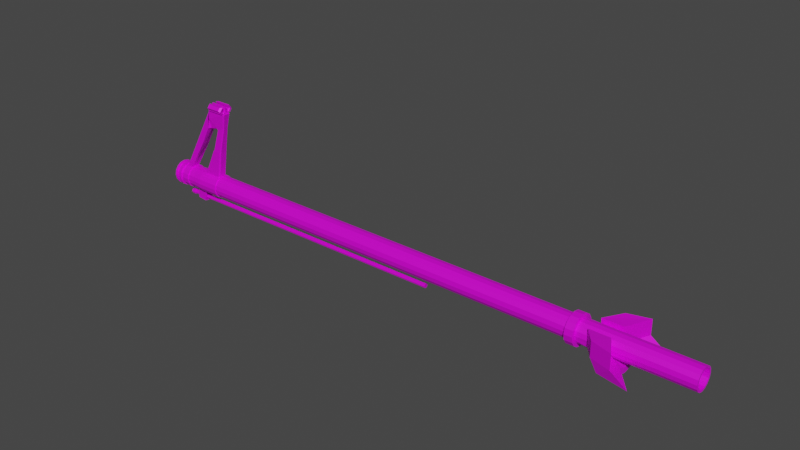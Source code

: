 # Source: TheBarrel.blend  (saved by Blender 2.91.10; exported with 4.5.12 LTS)
import bpy
from mathutils import Matrix  # noqa: F401  (used for matrix-valued properties, if any)

bpy.ops.wm.read_factory_settings(use_empty=True)
scene = bpy.context.scene
scene.name = 'Scene'

# ---- collections
col_collection = bpy.data.collections.new('Collection'); scene.collection.children.link(col_collection)

# ---- images (referenced by path relative to the original .blend; pixels are not part of the script)
import os
ASSET_DIR = os.environ.get("B2B_ASSET_DIR", "")  # directory of the original .blend (textures are referenced by path, not embedded)
HERE = os.path.dirname(os.path.abspath(__file__))  # packed textures are extracted next to this script under _unpacked/

def load_image(name, relpath, width, height, colorspace="sRGB"):
    """Load a texture the original file referenced (path relative to the .blend, or extracted next to this script)."""
    p = next((c for c in (os.path.join(HERE, relpath), os.path.join(ASSET_DIR, relpath)) if relpath and os.path.exists(c)), "")
    if p:
        img = bpy.data.images.load(p, check_existing=True)
        img.name = name
    else:  # same state as the original file: an image datablock whose file is absent (Cycles renders it pink)
        img = bpy.data.images.new(name, width, height)
        img.source = "FILE"
        img.filepath = "//" + (relpath or name)
    img.colorspace_settings.name = colorspace
    return img
img_thebarrel = load_image('TheBarrel', 'TheBarrel.png', 1024, 1024, 'sRGB')
img_thebarrel_metallic = load_image('TheBarrel(Metallic)', 'TheBarrel(Metallic).png', 1024, 1024, 'sRGB')

# ---- materials (node trees are filled in below, after node groups)
mat_thebarrel = bpy.data.materials.new('TheBarrel')
mat_thebarrel.use_transparent_shadow = False

# ---- material node trees
mat_thebarrel.use_nodes = True; mat_thebarrel.node_tree.nodes.clear()
_N = mat_thebarrel.node_tree.nodes; _L = mat_thebarrel.node_tree.links
n0 = _N.new('ShaderNodeBsdfPrincipled'); n0.name = 'Principled BSDF'; n0.location = (10, 300)
n0.distribution = 'GGX'
n0.subsurface_method = 'RANDOM_WALK_SKIN'
n0.inputs[3].default_value = 1.45
n0.inputs[27].default_value = (0.0, 0.0, 0.0, 1.0)
n0.inputs[28].default_value = 1.0
n1 = _N.new('ShaderNodeOutputMaterial'); n1.name = 'Material Output'; n1.location = (300, 300)
n2 = _N.new('ShaderNodeTexImage'); n2.name = 'Image Texture'; n2.location = (-441, 102)
n2.image = img_thebarrel
n3 = _N.new('ShaderNodeTexImage'); n3.name = 'Image Texture.001'; n3.location = (-315, -191)
n3.image = img_thebarrel_metallic
_L.new(n0.outputs[0], n1.inputs[0])
_L.new(n2.outputs[0], n0.inputs[0])
_L.new(n3.outputs[0], n0.inputs[1])
n1.is_active_output = True

# ---- world
world_world = bpy.data.worlds.new('World'); scene.world = world_world
world_world.use_nodes = True; world_world.node_tree.nodes.clear()
_N = world_world.node_tree.nodes; _L = world_world.node_tree.links
n0 = _N.new('ShaderNodeOutputWorld'); n0.name = 'World Output'; n0.location = (300, 300)
n1 = _N.new('ShaderNodeBackground'); n1.name = 'Background'; n1.location = (10, 300)
n1.inputs[0].default_value = (0.05088, 0.05088, 0.05088, 1.0)
_L.new(n1.outputs[0], n0.inputs[0])
n0.is_active_output = True
world_world.color = (0.05088, 0.05088, 0.05088)
world_world.use_sun_shadow = False
world_world.sun_shadow_jitter_overblur = 0.0

# ---- meshes
me_cylinder_002 = bpy.data.meshes.new('Cylinder.002')
me_cylinder_002.from_pydata([(-3.756e-06, 1.0, -50.75), (0.0, 1.0, 1.0), (0.3827, 0.9239, -50.75), (0.3827, 0.9239, 1.0), (0.7071, 0.7071, -50.75), (0.7071, 0.7071, 1.0), (0.9239, 0.3827, -50.75), (0.9239, 0.3827, 1.0), (1.0, -4.371e-08, -50.75), (1.0, -4.371e-08, 1.0), (0.9239, -0.3827, -50.75), (0.9239, -0.3827, 1.0), (0.7071, -0.7071, -50.75), (0.7071, -0.7071, 1.0), (0.3827, -0.9239, -50.75), (0.3827, -0.9239, 1.0), (-3.843e-06, -1.0, -50.75), (-8.742e-08, -1.0, 1.0), (-0.3827, -0.9239, -50.75), (-0.3827, -0.9239, 1.0), (-0.7071, -0.7071, -50.75), (-0.7071, -0.7071, 1.0), (-0.9239, -0.3827, -50.75), (-0.9239, -0.3827, 1.0), (-1.0, 1.192e-08, -50.75), (-1.0, 1.192e-08, 1.0), (-0.9239, 0.3827, -50.75), (-0.9239, 0.3827, 1.0), (-0.7071, 0.7071, -50.75), (-0.7071, 0.7071, 1.0), (-0.3827, 0.9239, -50.75), (-0.3827, 0.9239, 1.0), (-4.706e-06, 1.0, -51.13), (0.3827, 0.9239, -51.13), (0.7071, 0.7071, -51.13), (0.9239, 0.3827, -51.13), (1.0, -4.371e-08, -51.13), (0.9239, -0.3827, -51.13), (0.7071, -0.7071, -51.13), (0.3827, -0.9239, -51.13), (-4.794e-06, -1.0, -51.13), (-0.3827, -0.9239, -51.13), (-0.7071, -0.7071, -51.13), (-0.9239, -0.3827, -51.13), (-1.0, 1.192e-08, -51.13), (-0.9239, 0.3827, -51.13), (-0.7071, 0.7071, -51.13), (-0.3827, 0.9239, -51.13), (-4.721e-06, 0.7822, -51.13), (0.2993, 0.7227, -51.13), (0.5531, 0.5531, -51.13), (0.7227, 0.2993, -51.13), (0.7822, -5.364e-08, -51.13), (0.7227, -0.2993, -51.13), (0.5531, -0.5531, -51.13), (0.2993, -0.7227, -51.13), (-4.779e-06, -0.7822, -51.13), (-0.2993, -0.7227, -51.13), (-0.5531, -0.5531, -51.13), (-0.7227, -0.2993, -51.13), (-0.7822, -2.966e-09, -51.13), (-0.7227, 0.2993, -51.13), (-0.5531, 0.5531, -51.13), (-0.2993, 0.7227, -51.13), (8.241e-06, 0.7822, -40.75), (0.2993, 0.7227, -40.75), (-0.2993, 0.7227, -40.75), (0.5531, 0.5531, -40.75), (0.7227, 0.2993, -40.75), (0.7822, -5.364e-08, -40.75), (0.7227, -0.2993, -40.75), (0.5531, -0.5531, -40.75), (0.2993, -0.7227, -40.75), (8.184e-06, -0.7822, -40.75), (-0.2993, -0.7227, -40.75), (-0.5531, -0.5531, -40.75), (-0.7227, -0.2993, -40.75), (-0.7822, -2.966e-09, -40.75), (-0.7227, 0.2993, -40.75), (-0.5531, 0.5531, -40.75), (-4.723e-06, 1.0, -51.51), (0.3827, 0.9239, -51.51), (0.7071, 0.7071, -51.51), (0.9239, 0.3827, -51.51), (1.0, -4.371e-08, -51.51), (0.9239, -0.3827, -51.51), (0.7071, -0.7071, -51.51), (0.3827, -0.9239, -51.51), (-4.81e-06, -1.0, -51.51), (-0.3827, -0.9239, -51.51), (-0.7071, -0.7071, -51.51), (-0.9239, -0.3827, -51.51), (-1.0, 1.192e-08, -51.51), (-0.9239, 0.3827, -51.51), (-0.7071, 0.7071, -51.51), (-0.3827, 0.9239, -51.51), (-4.738e-06, 0.7822, -51.51), (0.2993, 0.7227, -51.51), (-0.2993, 0.7227, -51.51), (0.5531, 0.5531, -51.51), (0.7227, 0.2993, -51.51), (0.7822, -5.364e-08, -51.51), (0.7227, -0.2993, -51.51), (0.5531, -0.5531, -51.51), (0.2993, -0.7227, -51.51), (-4.796e-06, -0.7822, -51.51), (-0.2993, -0.7227, -51.51), (-0.5531, -0.5531, -51.51), (-0.7227, -0.2993, -51.51), (-0.7822, -2.966e-09, -51.51), (-0.7227, 0.2993, -51.51), (-0.5531, 0.5531, -51.51), (-4.695e-06, 1.141, -51.13), (0.4365, 1.054, -51.13), (0.8065, 0.8065, -51.13), (1.054, 0.4365, -51.13), (1.141, -3.556e-08, -51.13), (1.054, -0.4365, -51.13), (0.8065, -0.8065, -51.13), (0.4365, -1.054, -51.13), (-4.8e-06, -1.141, -51.13), (-0.4365, -1.054, -51.13), (-0.8065, -0.8065, -51.13), (-1.054, -0.4365, -51.13), (-1.141, 2.144e-08, -51.13), (-1.054, 0.4365, -51.13), (-0.8065, 0.8065, -51.13), (-0.4365, 1.054, -51.13), (-0.4365, -1.054, -51.41), (-4.813e-06, -1.141, -51.41), (0.4365, -1.054, -51.41), (0.8065, -0.8065, -51.41), (1.054, -0.4365, -51.41), (1.054, 0.4365, -51.41), (1.141, -3.556e-08, -51.41), (-4.708e-06, 1.141, -51.41), (0.4365, 1.054, -51.41), (0.8065, 0.8065, -51.41), (-0.8065, -0.8065, -51.41), (-1.054, -0.4365, -51.41), (-1.141, 2.144e-08, -51.41), (-1.054, 0.4365, -51.41), (-0.8065, 0.8065, -51.41), (-0.4365, 1.054, -51.41), (-3.716e-06, 1.0, -50.2), (0.3827, 0.9239, -50.2), (0.7071, 0.7071, -50.2), (0.9239, 0.3827, -50.2), (1.0, -4.371e-08, -50.2), (0.9239, -0.3827, -50.2), (0.7071, -0.7071, -50.2), (0.3827, -0.9239, -50.2), (-3.804e-06, -1.0, -50.2), (-0.3827, -0.9239, -50.2), (-0.7071, -0.7071, -50.2), (-0.9239, -0.3827, -50.2), (-1.0, 1.192e-08, -50.2), (-0.9239, 0.3827, -50.2), (-0.7071, 0.7071, -50.2), (-0.3827, 0.9239, -50.2), (-3.667e-06, 1.0, -49.52), (0.3827, 0.9239, -49.52), (0.7071, 0.7071, -49.52), (1.086, 0.2494, -49.54), (1.135, -3.752e-08, -49.54), (1.086, -0.2494, -49.54), (0.7071, -0.7071, -49.52), (0.3827, -0.9239, -49.52), (-3.754e-06, -1.0, -49.52), (-0.3827, -0.9239, -49.52), (-0.7071, -0.7071, -49.52), (-0.9239, -0.3827, -49.52), (-1.0, 1.192e-08, -49.52), (-0.9239, 0.3827, -49.52), (-0.7071, 0.7071, -49.52), (-0.3827, 0.9239, -49.52), (-3.447e-06, 1.0, -46.5), (0.3827, 0.9239, -46.5), (0.7071, 0.7071, -46.5), (0.9239, 0.3827, -46.5), (1.0, -4.371e-08, -46.5), (0.9239, -0.3827, -46.5), (0.7071, -0.7071, -46.5), (0.3827, -0.9239, -46.5), (-3.535e-06, -1.0, -46.5), (-0.3827, -0.9239, -46.5), (-0.7071, -0.7071, -46.5), (-0.9239, -0.3827, -46.5), (-1.0, 1.192e-08, -46.5), (-0.9239, 0.3827, -46.5), (-0.7071, 0.7071, -46.5), (-0.3827, 0.9239, -46.5), (-3.751e-06, 1.083, -50.75), (0.4143, 1.0, -50.75), (0.4143, 1.0, -50.2), (0.7655, 0.7655, -50.75), (0.7655, 0.7655, -50.2), (1.0, 0.4143, -50.75), (1.0, 0.4143, -50.2), (1.083, -3.892e-08, -50.75), (1.083, -3.892e-08, -50.2), (1.0, -0.4143, -50.75), (1.0, -0.4143, -50.2), (0.7655, -0.7655, -50.75), (0.7655, -0.7655, -50.2), (0.4143, -1.0, -50.75), (0.4143, -1.0, -50.2), (-3.849e-06, -1.083, -50.75), (-3.808e-06, -1.083, -50.2), (-0.4143, -1.0, -50.75), (-0.4143, -1.0, -50.2), (-0.7655, -0.7655, -50.75), (-0.7655, -0.7655, -50.2), (-1.0, -0.4143, -50.75), (-1.0, -0.4143, -50.2), (-1.083, 1.672e-08, -50.75), (-1.083, 1.672e-08, -50.2), (-1.0, 0.4143, -50.75), (-1.0, 0.4143, -50.2), (-0.7655, 0.7655, -50.75), (-0.7655, 0.7655, -50.2), (-0.4143, 1.0, -50.75), (-0.4143, 1.0, -50.2), (-3.71e-06, 1.083, -50.2), (0.4143, 1.0, -46.5), (0.4143, 1.0, -48.61), (0.7655, 0.7655, -46.5), (0.7655, 0.7655, -48.61), (1.0, 0.4143, -46.5), (1.162, 0.281, -48.62), (1.083, -3.972e-08, -46.5), (1.218, -2.424e-08, -48.62), (1.0, -0.4143, -46.5), (1.162, -0.281, -48.62), (0.7655, -0.7655, -46.5), (0.7655, -0.7655, -48.61), (0.4143, -1.0, -46.5), (0.4143, -1.0, -48.61), (-3.538e-06, -1.083, -46.5), (-3.69e-06, -1.083, -48.61), (-0.4143, -1.0, -46.5), (-0.4143, -1.0, -48.61), (-0.7655, -0.7655, -46.5), (-0.7655, -0.7655, -48.61), (-1.083, 1.672e-08, -46.5), (-1.083, 1.672e-08, -48.28), (-0.7655, 0.7655, -46.5), (-0.7655, 0.7655, -48.61), (-0.4143, 1.0, -46.5), (-0.4143, 1.0, -48.61), (-3.593e-06, 1.083, -48.61), (-3.441e-06, 1.083, -46.5), (-5.579, -0.4143, -47.47), (-7.316, -0.3039, -47.06), (-7.319, 1.094e-07, -47.06), (-5.44, 1.094e-07, -47.47), (-7.316, 0.3039, -47.06), (-5.579, 0.4143, -47.47), (-7.317, -0.3039, -45.42), (-7.321, 1.094e-07, -45.42), (-5.44, 1.038e-07, -47.28), (-7.317, 0.3039, -45.42), (0.3165, 0.7641, 1.0), (-1.183e-08, 0.827, 1.0), (-0.3165, 0.7641, 1.0), (-0.5848, 0.5848, 1.0), (-0.7641, 0.3165, 1.0), (-0.827, 9.75e-11, 1.0), (-0.7641, -0.3165, 1.0), (-0.5848, -0.5848, 1.0), (-0.3165, -0.7641, 1.0), (-7.56e-08, -0.827, 1.0), (0.3165, -0.7641, 1.0), (0.5848, -0.5848, 1.0), (0.7641, -0.3165, 1.0), (0.827, -5.16e-08, 1.0), (0.7641, 0.3165, 1.0), (0.5848, 0.5848, 1.0), (0.3165, 0.7641, -3.921), (-3.205e-07, 0.827, -3.921), (0.5848, 0.5848, -3.921), (-0.3165, 0.7641, -3.921), (-0.5848, 0.5848, -3.921), (-0.7641, 0.3165, -3.921), (-0.827, 9.75e-11, -3.921), (-0.7641, -0.3165, -3.921), (-0.5848, -0.5848, -3.921), (-0.3165, -0.7641, -3.921), (-3.843e-07, -0.827, -3.921), (0.3165, -0.7641, -3.921), (0.5848, -0.5848, -3.921), (0.7641, -0.3165, -3.921), (0.827, -5.16e-08, -3.921), (0.7641, 0.3165, -3.921), (-3.535, 6.304e-08, -46.1), (-3.535, 6.304e-08, -47.08), (-7.315, -0.4143, -47.17), (-7.319, 1.094e-07, -47.17), (-7.315, 0.4143, -47.17), (-7.321, 1.094e-07, -45.31), (-7.406, 1.094e-07, -47.06), (-7.407, 1.094e-07, -45.42), (-7.403, -0.3039, -47.06), (-7.403, 0.3039, -47.06), (-7.404, 0.3039, -45.42), (-7.404, -0.3039, -45.42), (-7.403, 0.5443, -47.06), (-7.492, 0.5443, -47.06), (-7.404, 0.5443, -45.42), (-7.404, -0.5443, -45.42), (-7.403, -0.5443, -47.06), (-7.494, 0.5443, -45.42), (-7.494, -0.5443, -45.42), (-7.492, -0.5443, -47.06), (-7.495, -0.04926, -47.06), (-7.495, 0.04926, -47.06), (-7.446, 1.094e-07, -47.06), (-7.496, 0.04926, -45.42), (-7.496, -0.04926, -45.42), (-7.448, 1.094e-07, -45.42), (-8.015, -0.04926, -47.06), (-8.015, 0.04926, -47.06), (-8.016, 0.04926, -45.42), (-8.016, -0.04926, -45.42), (-5.59, -0.1898, -47.28), (-6.553, -0.4143, -47.25), (-6.654, -0.4143, -47.37), (-5.579, -0.4143, -47.47), (-6.553, 0.4143, -47.25), (-5.59, 0.1898, -47.28), (-5.579, 0.4143, -47.47), (-6.654, 0.4143, -47.37), (-3.51, 0.2374, -47.08), (-3.492, 0.4143, -46.9), (-3.492, -0.4143, -46.9), (-3.51, -0.2374, -47.08), (-1.0, -0.4143, -48.16), (-1.021, -0.3119, -48.28), (-0.9916, -0.4107, -48.71), (-0.943, -0.4998, -48.61), (-1.021, 0.3119, -48.28), (-1.0, 0.4143, -48.16), (-0.943, 0.4998, -48.61), (-0.9916, 0.4107, -48.71), (-3.44, 0.4143, -46.99), (-3.438, 0.3116, -47.12), (-3.438, -0.3116, -47.12), (-3.44, -0.4143, -46.99), (-1.022, -0.3049, -46.5), (-1.0, -0.4143, -46.61), (-0.9393, -0.5053, -46.5), (-0.9239, -0.3827, -46.5), (-1.0, 0.4143, -46.61), (-1.022, 0.3049, -46.5), (-0.9239, 0.3827, -46.5), (-0.9393, 0.5053, -46.5), (-3.492, 0.4143, -46.21), (-3.503, 0.3048, -46.1), (-3.503, -0.3048, -46.1), (-3.492, -0.4143, -46.21), (-7.318, 0.3048, -45.31), (-7.27, 0.4143, -45.43), (-7.316, 0.4143, -45.42), (-7.317, 0.3368, -45.39), (-7.27, -0.4143, -45.43), (-7.318, -0.3048, -45.31), (-7.317, -0.3368, -45.39), (-7.316, -0.4143, -45.42), (-8.014, 0.3471, -45.42), (-8.014, 0.5443, -45.57), (-8.012, 0.5443, -46.91), (-8.012, 0.3471, -47.06), (-8.014, -0.5443, -45.57), (-8.014, -0.3471, -45.42), (-8.012, -0.3471, -47.06), (-8.012, -0.5443, -46.91), (-7.752, 0.5638, -47.06), (-7.752, 0.761, -46.91), (-7.636, 0.664, -47.06), (-7.754, 0.761, -45.57), (-7.754, 0.5638, -45.42), (-7.637, 0.664, -45.42), (-7.752, -0.761, -46.91), (-7.752, -0.5638, -47.06), (-7.636, -0.664, -47.06), (-7.754, -0.5638, -45.42), (-7.754, -0.761, -45.57), (-7.637, -0.664, -45.42), (-8.012, 0.3471, -47.06), (-8.012, 0.3039, -47.0), (-8.014, 0.3039, -45.48), (-8.014, 0.3471, -45.42), (-7.492, -0.3666, -47.06), (-7.492, -0.3039, -47.0), (-7.493, -0.2472, -47.06), (-7.436, -0.3039, -47.06), (-7.492, 0.3039, -47.0), (-7.492, 0.3666, -47.06), (-7.436, 0.3039, -47.06), (-7.493, 0.2472, -47.06), (-7.494, 0.3666, -45.42), (-7.494, 0.3039, -45.48), (-7.494, 0.2472, -45.42), (-7.437, 0.3039, -45.42), (-7.494, -0.3039, -45.48), (-7.494, -0.3666, -45.42), (-7.437, -0.3039, -45.42), (-7.494, -0.2472, -45.42), (-8.014, -0.3471, -45.42), (-8.014, -0.3039, -45.48), (-8.012, -0.3039, -47.0), (-8.012, -0.3471, -47.06), (-7.754, 0.4249, -45.48), (-7.754, 0.4876, -45.42), (-7.752, 0.4249, -47.0), (-7.752, 0.4876, -47.06), (-7.752, -0.4876, -47.06), (-7.752, -0.4249, -47.0), (-7.754, -0.4876, -45.42), (-7.754, -0.4249, -45.48), (-5.925, 8.258e-08, -45.59), (-5.667, 8.245e-08, -46.44), (-5.739, 0.1308, -46.44), (-5.645, 0.2858, -46.32), (-5.645, -0.2858, -46.32), (-5.739, -0.1308, -46.44), (-5.912, 0.2102, -45.59), (-5.892, 0.2858, -45.67), (-5.892, -0.2858, -45.67), (-5.912, -0.2102, -45.59), (-3.743, -0.4143, -48.48), (-3.713, 6.304e-08, -48.48), (-4.201, 6.304e-08, -48.96), (-4.158, 0.4143, -48.96), (-4.158, -0.4143, -48.96), (-3.743, 0.4143, -48.48), (1.815, 4.944e-08, -49.6), (1.765, -0.2494, -49.6), (1.765, 0.2494, -49.6), (1.898, 3.177e-08, -48.68), (1.842, -0.281, -48.68), (1.842, 0.281, -48.68), (1.0, -4.371e-08, -49.52), (0.9239, -0.3827, -49.52), (0.9239, 0.3827, -49.52), (1.083, -3.972e-08, -48.61), (1.0, -0.4143, -48.61), (1.0, 0.4143, -48.61), (1.95, -0.4143, -48.69), (1.95, 4.325e-08, -49.61), (1.874, -0.3827, -49.61), (1.874, 0.3827, -49.61), (2.033, 4.725e-08, -48.69), (1.95, 0.4143, -48.69), (-6.868e-07, 1.0, -8.519), (0.3827, 0.9239, -8.519), (0.7071, 0.7071, -8.519), (0.9239, 0.3827, -8.519), (1.0, -4.371e-08, -8.519), (0.9239, -0.3827, -8.519), (0.7071, -0.7071, -8.519), (0.3827, -0.9239, -8.519), (-7.743e-07, -1.0, -8.519), (-0.3827, -0.9239, -8.519), (-0.7071, -0.7071, -8.519), (-0.9239, -0.3827, -8.519), (-1.0, 1.192e-08, -8.519), (-0.9239, 0.3827, -8.519), (-0.7071, 0.7071, -8.519), (-0.3827, 0.9239, -8.519), (0.3827, 0.9239, -9.238), (0.7071, 0.7071, -9.238), (0.9239, 0.3827, -9.238), (1.0, -4.371e-08, -9.238), (0.9239, -0.3827, -9.238), (0.7071, -0.7071, -9.238), (0.3827, -0.9239, -9.238), (-8.265e-07, -1.0, -9.238), (-0.3827, -0.9239, -9.238), (-0.7071, -0.7071, -9.238), (-0.9239, -0.3827, -9.238), (-1.0, 1.192e-08, -9.238), (-0.9239, 0.3827, -9.238), (-0.7071, 0.7071, -9.238), (-0.3827, 0.9239, -9.238), (-7.391e-07, 1.0, -9.238), (-7.203e-07, 1.323, -9.238), (-6.619e-07, 1.323, -8.519), (-0.5062, 1.222, -8.519), (-0.9353, 0.9353, -8.519), (-1.222, 0.5062, -8.519), (-1.323, 3.065e-08, -8.519), (-1.222, -0.5062, -8.519), (-0.9353, -0.9353, -8.519), (-0.5062, -1.222, -8.519), (-7.961e-07, -1.323, -8.519), (0.5062, -1.222, -8.519), (0.9353, -0.9353, -8.519), (1.222, -0.5062, -8.519), (1.323, -3.123e-08, -8.519), (1.222, 0.5062, -8.519), (0.9353, 0.9353, -8.519), (0.5062, 1.222, -8.519), (0.5062, 1.222, -9.238), (0.9353, 0.9353, -9.238), (1.222, 0.5062, -9.238), (1.323, -2.811e-08, -9.238), (1.222, -0.5062, -9.238), (0.9353, -0.9353, -9.238), (0.5062, -1.222, -9.238), (-8.546e-07, -1.323, -9.238), (-0.5062, -1.222, -9.238), (-0.9353, -0.9353, -9.238), (-1.222, -0.5062, -9.238), (-1.323, 3.065e-08, -9.238), (-1.222, 0.5062, -9.238), (-0.9353, 0.9353, -9.238), (-0.5062, 1.222, -9.238), (-4.831e-07, 1.0, -5.656), (-5.37e-07, 1.0, -6.399), (0.557, 0.9239, -7.456), (0.3827, 0.9239, -5.656), (0.7519, 0.7071, -7.456), (0.7071, 0.7071, -5.656), (0.9687, 0.3827, -7.456), (0.9239, 0.3827, -5.656), (1.045, -4.371e-08, -7.456), (1.0, -4.371e-08, -5.656), (0.9687, -0.3827, -7.456), (0.9239, -0.3827, -5.656), (0.7519, -0.7071, -7.456), (0.7071, -0.7071, -5.656), (0.557, -0.9239, -7.456), (0.3827, -0.9239, -5.656), (-6.244e-07, -1.0, -6.399), (-5.705e-07, -1.0, -5.656), (-0.3827, -0.9239, -6.399), (-0.3827, -0.9239, -5.656), (-0.7071, -0.7071, -6.399), (-0.7071, -0.7071, -5.656), (-0.9239, -0.3827, -6.399), (-0.9239, -0.3827, -5.656), (-1.0, 1.192e-08, -6.399), (-1.0, 1.192e-08, -5.656), (-0.9239, 0.3827, -6.399), (-0.9239, 0.3827, -5.656), (-0.7071, 0.7071, -6.399), (-0.7071, 0.7071, -5.656), (-0.3827, 0.9239, -6.399), (-0.3827, 0.9239, -5.656), (1.963, -0.9239, -6.219), (1.789, -0.9239, -4.793), (2.034, -0.7071, -6.219), (1.86, -0.7071, -4.793), (2.124, -0.3827, -6.219), (1.949, -0.3827, -4.793), (2.2, -5.662e-08, -6.219), (2.025, -5.662e-08, -4.793), (2.124, 0.3827, -6.219), (1.949, 0.3827, -4.793), (2.034, 0.7071, -6.219), (1.86, 0.7071, -4.793), (1.963, 0.9239, -6.219), (1.789, 0.9239, -4.793), (1.458, -0.7071, -6.846), (1.086, 0.9239, -4.793), (1.283, 0.7071, -4.793), (1.283, -0.7071, -4.793), (1.086, -0.9239, -4.793), (1.26, -0.9239, -6.846), (1.26, 0.9239, -6.846), (1.458, 0.7071, -6.846), (1.513, -5.016e-08, -4.793), (1.437, 0.3827, -4.793), (1.611, 0.3827, -6.846), (1.687, -5.016e-08, -6.846), (1.437, -0.3827, -4.793), (1.611, -0.3827, -6.846), (0.2252, -2.36, -6.413), (0.2252, -2.898, -4.528), (1.283, 2.898, -3.067), (0.2252, 2.898, -4.528), (1.283, -2.898, -3.067), (1.631, -1.897, -4.196), (0.2252, 2.36, -6.413), (1.631, -1.897, -5.801), (1.631, 1.897, -5.801), (1.631, 1.897, -4.196), (1.283, -2.36, -5.816), (1.283, 2.36, -5.816), (-0.9843, -0.9239, -7.542), (-0.9843, -0.9239, -5.656), (-0.9843, 0.9239, -7.542), (-0.9843, 0.9239, -5.656), (-1.142, 2.36, -6.413), (-1.142, 2.898, -4.528), (-1.142, -2.36, -6.413), (-1.142, -2.898, -4.528), (-4.723e-06, 1.0, -51.69), (0.3827, 0.9239, -51.69), (0.7071, 0.7071, -51.69), (0.9239, 0.3827, -51.69), (1.0, -4.371e-08, -51.69), (0.9239, -0.3827, -51.69), (0.7071, -0.7071, -51.69), (0.3827, -0.9239, -51.69), (-4.81e-06, -1.0, -51.69), (-0.3827, -0.9239, -51.69), (-0.7071, -0.7071, -51.69), (-0.9239, -0.3827, -51.69), (-1.0, 1.192e-08, -51.69), (-0.9239, 0.3827, -51.69), (-0.7071, 0.7071, -51.69), (-0.3827, 0.9239, -51.69), (-4.738e-06, 0.7822, -51.69), (0.2993, 0.7227, -51.69), (-0.2993, 0.7227, -51.69), (0.5531, 0.5531, -51.69), (0.7227, 0.2993, -51.69), (0.7822, -5.364e-08, -51.69), (0.7227, -0.2993, -51.69), (0.5531, -0.5531, -51.69), (0.2993, -0.7227, -51.69), (-4.796e-06, -0.7822, -51.69), (-0.2993, -0.7227, -51.69), (-0.5531, -0.5531, -51.69), (-0.7227, -0.2993, -51.69), (-0.7822, -2.966e-09, -51.69), (-0.7227, 0.2993, -51.69), (-0.5531, 0.5531, -51.69), (-4.723e-06, 1.0, -51.84), (0.3827, 0.9239, -51.84), (0.7071, 0.7071, -51.84), (0.9239, 0.3827, -51.84), (1.0, -4.371e-08, -51.84), (0.9239, -0.3827, -51.84), (0.7071, -0.7071, -51.84), (0.3827, -0.9239, -51.84), (-4.81e-06, -1.0, -51.84), (-0.3827, -0.9239, -51.84), (-0.7071, -0.7071, -51.84), (-0.9239, -0.3827, -51.84), (-1.0, 1.192e-08, -51.84), (-0.9239, 0.3827, -51.84), (-0.7071, 0.7071, -51.84), (-0.3827, 0.9239, -51.84), (-4.738e-06, 0.7822, -51.84), (0.2993, 0.7227, -51.84), (-0.2993, 0.7227, -51.84), (0.5531, 0.5531, -51.84), (0.7227, 0.2993, -51.84), (0.7822, -5.364e-08, -51.84), (0.7227, -0.2993, -51.84), (0.5531, -0.5531, -51.84), (0.2993, -0.7227, -51.84), (-4.796e-06, -0.7822, -51.84), (-0.2993, -0.7227, -51.84), (-0.5531, -0.5531, -51.84), (-0.7227, -0.2993, -51.84), (-0.7822, -2.966e-09, -51.84), (-0.7227, 0.2993, -51.84), (-0.5531, 0.5531, -51.84), (-4.714e-06, 1.13, -51.69), (0.4323, 1.044, -51.69), (0.7988, 0.7989, -51.69), (1.044, 0.4323, -51.69), (1.13, -3.618e-08, -51.69), (1.044, -0.4323, -51.69), (0.7988, -0.7989, -51.69), (0.4323, -1.044, -51.69), (-4.819e-06, -1.13, -51.69), (-0.4323, -1.044, -51.69), (-0.7989, -0.7989, -51.69), (-1.044, -0.4323, -51.69), (-1.13, 2.196e-08, -51.69), (-1.044, 0.4323, -51.69), (-0.7989, 0.7989, -51.69), (-0.4323, 1.044, -51.69), (-1.044, 0.4323, -51.84), (-1.13, 2.196e-08, -51.84), (-1.044, -0.4323, -51.84), (-0.7989, -0.7989, -51.84), (-0.4323, -1.044, -51.84), (-4.819e-06, -1.13, -51.84), (0.7988, -0.7989, -51.84), (0.4323, -1.044, -51.84), (-4.714e-06, 1.13, -51.84), (0.4323, 1.044, -51.84), (0.7988, 0.7989, -51.84), (1.044, 0.4323, -51.84), (1.13, -3.618e-08, -51.84), (1.044, -0.4323, -51.84), (-0.7989, 0.7989, -51.84), (-0.4323, 1.044, -51.84), (-4.748e-06, 0.7822, -52.05), (0.2993, 0.7227, -52.05), (-0.2993, 0.7227, -52.05), (0.5531, 0.5531, -52.05), (0.7227, 0.2993, -52.05), (0.7822, -5.364e-08, -52.05), (0.7227, -0.2993, -52.05), (0.5531, -0.5531, -52.05), (0.2993, -0.7227, -52.05), (-4.805e-06, -0.7822, -52.05), (-0.2993, -0.7227, -52.05), (-0.5531, -0.5531, -52.05), (-0.7227, -0.2993, -52.05), (-0.7822, -2.966e-09, -52.05), (-0.7227, 0.2993, -52.05), (-0.5531, 0.5531, -52.05), (-4.739e-06, 0.9154, -52.05), (-4.729e-06, 1.0, -51.97), (0.3827, 0.9239, -51.97), (0.3503, 0.8457, -52.05), (0.7071, 0.7071, -51.97), (0.6473, 0.6473, -52.05), (0.9239, 0.3827, -51.97), (0.8457, 0.3503, -52.05), (1.0, -4.371e-08, -51.97), (0.9154, -4.757e-08, -52.05), (0.9239, -0.3827, -51.97), (0.8457, -0.3503, -52.05), (0.7071, -0.7071, -51.97), (0.6473, -0.6473, -52.05), (0.3827, -0.9239, -51.97), (0.3503, -0.8457, -52.05), (-4.816e-06, -1.0, -51.97), (-4.815e-06, -0.9154, -52.05), (-0.3827, -0.9239, -51.97), (-0.3503, -0.8457, -52.05), (-0.7071, -0.7071, -51.97), (-0.6473, -0.6473, -52.05), (-0.9239, -0.3827, -51.97), (-0.8458, -0.3503, -52.05), (-1.0, 1.192e-08, -51.97), (-0.9154, 6.143e-09, -52.05), (-0.9239, 0.3827, -51.97), (-0.8458, 0.3503, -52.05), (-0.7071, 0.7071, -51.97), (-0.6473, 0.6473, -52.05), (-0.3827, 0.9239, -51.97), (-0.3503, 0.8457, -52.05)], [], [(469, 548, 519, 454), (456, 522, 524, 457), (457, 524, 526, 458), (458, 526, 528, 459), (459, 528, 530, 460), (460, 530, 532, 461), (461, 532, 534, 462), (462, 534, 536, 463), (463, 536, 538, 464), (464, 538, 540, 465), (465, 540, 542, 466), (466, 542, 544, 467), (467, 544, 546, 468), (468, 546, 548, 469), (268, 269, 286, 285), (454, 519, 520, 455), (8, 10, 37, 36), (51, 52, 69, 68), (18, 20, 42, 41), (28, 30, 47, 46), (4, 6, 35, 34), (14, 16, 40, 39), (0, 2, 33, 32), (24, 26, 45, 44), (10, 12, 38, 37), (20, 22, 43, 42), (30, 0, 32, 47), (6, 8, 36, 35), (16, 18, 41, 40), (26, 28, 46, 45), (2, 4, 34, 33), (12, 14, 39, 38), (22, 24, 44, 43), (88, 87, 130, 129), (51, 50, 99, 100), (41, 42, 122, 121), (50, 49, 97, 99), (87, 86, 131, 130), (63, 62, 111, 98), (48, 63, 98, 96), (40, 41, 121, 120), (62, 61, 110, 111), (49, 48, 96, 97), (86, 85, 132, 131), (61, 60, 109, 110), (39, 40, 120, 119), (60, 59, 108, 109), (85, 84, 134, 132), (59, 58, 107, 108), (64, 65, 67, 68, 69, 70, 71, 72, 73, 74, 75, 76, 77, 78, 79, 66), (59, 60, 77, 76), (52, 53, 70, 69), (60, 61, 78, 77), (53, 54, 71, 70), (61, 62, 79, 78), (54, 55, 72, 71), (48, 49, 65, 64), (62, 63, 66, 79), (55, 56, 73, 72), (63, 48, 64, 66), (56, 57, 74, 73), (49, 50, 67, 65), (57, 58, 75, 74), (50, 51, 68, 67), (58, 59, 76, 75), (94, 95, 613, 612), (108, 107, 625, 626), (80, 81, 599, 598), (93, 94, 612, 611), (107, 106, 624, 625), (92, 93, 611, 610), (106, 105, 623, 624), (91, 92, 610, 609), (105, 104, 622, 623), (90, 91, 609, 608), (104, 103, 621, 622), (89, 90, 608, 607), (103, 102, 620, 621), (88, 89, 607, 606), (102, 101, 619, 620), (87, 88, 606, 605), (52, 51, 100, 101), (38, 39, 119, 118), (53, 52, 101, 102), (84, 83, 133, 134), (54, 53, 102, 103), (37, 38, 118, 117), (55, 54, 103, 104), (83, 82, 137, 133), (56, 55, 104, 105), (36, 37, 117, 116), (80, 95, 143, 135), (57, 56, 105, 106), (82, 81, 136, 137), (35, 36, 116, 115), (58, 57, 106, 107), (95, 94, 142, 143), (121, 122, 138, 128), (120, 121, 128, 129), (119, 120, 129, 130), (118, 119, 130, 131), (117, 118, 131, 132), (116, 117, 132, 134), (115, 116, 134, 133), (122, 123, 139, 138), (123, 124, 140, 139), (124, 125, 141, 140), (125, 126, 142, 141), (112, 113, 136, 135), (126, 127, 143, 142), (113, 114, 137, 136), (127, 112, 135, 143), (114, 115, 133, 137), (42, 43, 123, 122), (89, 88, 129, 128), (43, 44, 124, 123), (90, 89, 128, 138), (44, 45, 125, 124), (91, 90, 138, 139), (45, 46, 126, 125), (92, 91, 139, 140), (32, 33, 113, 112), (46, 47, 127, 126), (93, 92, 140, 141), (33, 34, 114, 113), (47, 32, 112, 127), (94, 93, 141, 142), (34, 35, 115, 114), (81, 80, 135, 136), (189, 190, 246, 355, 354), (145, 146, 196, 194), (28, 26, 217, 219), (168, 167, 237, 239), (244, 353, 357, 294), (10, 8, 199, 201), (146, 147, 198, 196), (169, 168, 239, 241), (190, 191, 248, 246), (147, 148, 200, 198), (170, 169, 241, 243), (191, 176, 251, 248), (148, 149, 202, 200), (26, 24, 215, 217), (243, 242, 350, 349, 336, 339), (8, 6, 197, 199), (159, 175, 160, 144), (158, 174, 175, 159), (157, 173, 174, 158), (156, 172, 173, 157), (155, 171, 172, 156), (154, 170, 171, 155), (153, 169, 170, 154), (152, 168, 169, 153), (151, 167, 168, 152), (150, 166, 167, 151), (149, 443, 166, 150), (148, 442, 443, 149), (147, 444, 442, 148), (146, 162, 444, 147), (145, 161, 162, 146), (144, 160, 161, 145), (149, 150, 204, 202), (342, 341, 352, 355, 246, 247), (150, 151, 206, 204), (188, 189, 354, 353, 244), (151, 152, 208, 206), (24, 22, 213, 215), (340, 245, 295, 332, 345), (6, 4, 195, 197), (152, 153, 210, 208), (175, 174, 247, 249), (153, 154, 212, 210), (160, 175, 249, 250), (22, 20, 211, 213), (154, 155, 214, 212), (4, 2, 193, 195), (155, 156, 216, 214), (221, 222, 223, 192), (219, 220, 222, 221), (217, 218, 220, 219), (261, 259, 299, 360, 363), (424, 428, 364, 325), (211, 212, 214, 213), (209, 210, 212, 211), (207, 208, 210, 209), (205, 206, 208, 207), (203, 204, 206, 205), (201, 202, 204, 203), (199, 200, 202, 201), (197, 198, 200, 199), (195, 196, 198, 197), (193, 194, 196, 195), (192, 223, 194, 193), (249, 248, 251, 250), (247, 246, 248, 249), (332, 333, 344, 345), (422, 421, 260, 329), (430, 431, 255, 252), (245, 337, 346, 335, 295), (241, 240, 242, 243), (239, 238, 240, 241), (237, 236, 238, 239), (235, 234, 236, 237), (446, 232, 234, 235), (445, 230, 232, 446), (447, 228, 230, 445), (227, 226, 228, 447), (225, 224, 226, 227), (250, 251, 224, 225), (167, 166, 235, 237), (144, 145, 194, 223), (336, 349, 359, 334, 347), (166, 443, 446, 235), (12, 10, 201, 203), (187, 188, 244, 348, 351), (30, 28, 219, 221), (185, 186, 242, 240), (438, 441, 229, 163), (184, 185, 240, 238), (444, 162, 227, 447), (14, 12, 203, 205), (183, 184, 238, 236), (162, 161, 225, 227), (0, 30, 221, 192), (182, 183, 236, 234), (161, 160, 250, 225), (181, 182, 234, 232), (16, 14, 205, 207), (180, 181, 232, 230), (179, 180, 230, 228), (178, 179, 228, 226), (18, 16, 207, 209), (177, 178, 226, 224), (159, 144, 223, 222), (2, 0, 192, 193), (176, 177, 224, 251), (158, 159, 222, 220), (157, 158, 220, 218), (20, 18, 209, 211), (156, 157, 218, 216), (433, 432, 297, 298), (257, 330, 329, 260, 324, 327, 252, 255), (434, 430, 252, 296), (431, 435, 257, 255), (435, 433, 298, 257), (429, 420, 299, 365), (298, 331, 330, 257), (432, 434, 296, 297), (3, 1, 263, 262), (1, 31, 264, 263), (31, 29, 265, 264), (29, 27, 266, 265), (27, 25, 267, 266), (25, 23, 268, 267), (23, 21, 269, 268), (21, 19, 270, 269), (19, 17, 271, 270), (17, 15, 272, 271), (15, 13, 273, 272), (13, 11, 274, 273), (11, 9, 275, 274), (9, 7, 276, 275), (7, 5, 277, 276), (5, 3, 262, 277), (278, 279, 281, 282, 283, 284, 285, 286, 287, 288, 289, 290, 291, 292, 293, 280), (262, 263, 279, 278), (276, 277, 280, 293), (269, 270, 287, 286), (277, 262, 278, 280), (270, 271, 288, 287), (263, 264, 281, 279), (271, 272, 289, 288), (264, 265, 282, 281), (272, 273, 290, 289), (265, 266, 283, 282), (273, 274, 291, 290), (266, 267, 284, 283), (274, 275, 292, 291), (267, 268, 285, 284), (275, 276, 293, 292), (296, 252, 327, 326), (173, 172, 245, 340, 343), (420, 426, 360, 299), (256, 261, 363, 362, 298), (421, 425, 324, 260), (261, 256, 303, 304), (256, 254, 300, 303), (171, 170, 243, 339, 338), (352, 341, 344, 333, 356), (427, 423, 328, 361), (186, 187, 351, 350, 242), (174, 173, 343, 342, 247), (253, 254, 297, 296), (254, 256, 298, 297), (328, 331, 298, 362, 361), (326, 325, 364, 367, 296), (259, 258, 366, 365, 299), (419, 417, 410, 409), (312, 405, 418, 385, 387), (259, 261, 304, 301), (254, 253, 302, 300), (253, 258, 305, 302), (258, 259, 301, 305), (396, 401, 412, 414), (392, 395, 302, 310, 313), (305, 406, 405, 312, 309), (304, 303, 306, 308), (379, 377, 370, 369), (303, 398, 397, 307, 306), (308, 306, 307, 311), (310, 309, 312, 313), (392, 313, 384, 383, 416), (400, 311, 381, 380, 413), (302, 305, 309, 310), (318, 317, 322, 323), (396, 399, 315, 317, 402, 401), (311, 307, 378, 377, 379, 381), (314, 315, 316), (317, 318, 319), (317, 315, 321, 322), (307, 397, 415, 376, 378), (382, 386, 372, 375), (320, 323, 322, 321), (413, 380, 368, 391), (376, 415, 388, 371), (416, 383, 374, 411), (315, 314, 320, 321), (414, 412, 390, 389), (385, 418, 408, 373), (408, 409, 410, 411, 374, 375, 372, 373), (314, 318, 323, 320), (301, 304, 403, 402, 317, 319), (300, 302, 395, 394, 314, 316), (400, 403, 304, 308, 311), (303, 300, 316, 315, 399, 398), (314, 394, 393, 404, 407, 318), (305, 301, 319, 318, 407, 406), (313, 312, 387, 386, 382, 384), (324, 325, 326, 327), (328, 329, 330, 331), (334, 335, 346, 347), (422, 329, 328, 423), (424, 325, 324, 425), (258, 253, 296, 367, 366), (336, 337, 338, 339), (340, 341, 342, 343), (340, 345, 344, 341), (336, 347, 346, 337), (172, 171, 338, 337, 245), (348, 349, 350, 351), (352, 353, 354, 355), (360, 361, 362, 363), (364, 365, 366, 367), (357, 353, 352, 356), (359, 349, 348, 358), (426, 357, 356, 427), (428, 359, 358, 429), (348, 244, 294, 358), (376, 377, 378), (379, 380, 381), (382, 383, 384), (385, 386, 387), (382, 375, 374, 383), (376, 371, 370, 377), (368, 380, 379, 369), (372, 386, 385, 373), (404, 393, 417, 419), (392, 393, 394, 395), (396, 397, 398, 399), (400, 401, 402, 403), (404, 405, 406, 407), (417, 393, 392, 416), (413, 391, 390, 412), (415, 397, 396, 414), (419, 409, 408, 418), (400, 413, 412, 401), (388, 415, 414, 389), (410, 417, 416, 411), (404, 419, 418, 405), (388, 389, 390, 391, 368, 369, 370, 371), (364, 428, 429, 365), (360, 426, 427, 361), (334, 424, 425, 335), (332, 422, 423, 333), (356, 333, 423, 427), (295, 335, 425, 421), (294, 357, 426, 420), (358, 294, 420, 429), (332, 295, 421, 422), (334, 359, 428, 424), (215, 213, 434, 432), (218, 217, 433, 435), (216, 218, 435, 431), (213, 214, 430, 434), (217, 215, 432, 433), (214, 216, 431, 430), (450, 449, 452, 448), (449, 451, 453, 452), (439, 436, 437, 440), (444, 447, 453, 451), (439, 441, 438, 436), (446, 443, 450, 448), (164, 165, 443, 442), (163, 164, 442, 444), (233, 231, 445, 446), (231, 229, 447, 445), (440, 233, 446, 448), (437, 436, 449, 450), (436, 438, 451, 449), (439, 440, 448, 452), (441, 439, 452, 453), (165, 437, 450, 443), (229, 441, 453, 447), (438, 163, 444, 451), (164, 163, 229, 231), (165, 164, 231, 233), (233, 440, 437, 165), (459, 460, 497, 498), (474, 473, 506, 507), (460, 461, 496, 497), (473, 472, 505, 506), (461, 462, 495, 496), (472, 471, 504, 505), (462, 463, 494, 495), (485, 484, 517, 486), (471, 470, 503, 504), (463, 464, 493, 494), (484, 483, 516, 517), (470, 485, 486, 503), (464, 465, 492, 493), (483, 482, 515, 516), (465, 466, 491, 492), (482, 481, 514, 515), (176, 485, 470, 177), (177, 470, 471, 178), (178, 471, 472, 179), (179, 472, 473, 180), (180, 473, 474, 181), (181, 474, 475, 182), (182, 475, 476, 183), (183, 476, 477, 184), (184, 477, 478, 185), (185, 478, 479, 186), (186, 479, 480, 187), (187, 480, 481, 188), (188, 481, 482, 189), (189, 482, 483, 190), (190, 483, 484, 191), (191, 484, 485, 176), (517, 488, 487, 486), (516, 489, 488, 517), (515, 490, 489, 516), (514, 491, 490, 515), (513, 492, 491, 514), (512, 493, 492, 513), (511, 494, 493, 512), (510, 495, 494, 511), (509, 496, 495, 510), (508, 497, 496, 509), (507, 498, 497, 508), (506, 499, 498, 507), (505, 500, 499, 506), (504, 501, 500, 505), (503, 502, 501, 504), (486, 487, 502, 503), (475, 474, 507, 508), (458, 459, 498, 499), (476, 475, 508, 509), (457, 458, 499, 500), (477, 476, 509, 510), (456, 457, 500, 501), (478, 477, 510, 511), (469, 454, 487, 488), (455, 456, 501, 502), (479, 478, 511, 512), (468, 469, 488, 489), (454, 455, 502, 487), (480, 479, 512, 513), (467, 468, 489, 490), (481, 480, 513, 514), (466, 467, 490, 491), (455, 520, 522, 456), (547, 29, 31, 549), (545, 27, 29, 547), (543, 25, 27, 545), (541, 23, 25, 543), (539, 21, 23, 541), (537, 19, 21, 539), (535, 17, 19, 537), (533, 15, 17, 535), (531, 13, 15, 533), (529, 11, 13, 531), (527, 9, 11, 529), (525, 7, 9, 527), (523, 5, 7, 525), (521, 3, 5, 523), (518, 1, 3, 521), (549, 518, 519, 548), (547, 549, 548, 546), (545, 547, 546, 544), (543, 545, 544, 542), (541, 543, 542, 540), (539, 541, 540, 538), (537, 539, 538, 536), (535, 537, 536, 534), (533, 535, 534, 532), (575, 574, 558, 556), (573, 572, 557, 559), (571, 570, 562, 560), (569, 564, 552, 550), (565, 566, 561, 563), (567, 568, 551, 553), (518, 521, 520, 519), (549, 31, 1, 518), (553, 551, 550, 552), (555, 553, 552, 554), (557, 555, 554, 556), (559, 557, 556, 558), (561, 559, 558, 560), (563, 561, 560, 562), (576, 567, 553, 555), (565, 563, 587, 580), (564, 577, 554, 552), (566, 573, 559, 561), (574, 571, 560, 558), (572, 576, 555, 557), (568, 533, 579, 582), (577, 575, 556, 554), (528, 526, 575, 577), (551, 568, 582, 583), (527, 529, 576, 572), (524, 522, 571, 574), (523, 525, 573, 566), (530, 528, 577, 564), (532, 578, 596, 590), (529, 531, 567, 576), (531, 533, 568, 567), (521, 523, 566, 565), (532, 530, 564, 569), (522, 520, 570, 571), (525, 527, 572, 573), (526, 524, 574, 575), (582, 588, 585, 583), (589, 580, 587, 586), (584, 581, 580, 589), (579, 578, 588, 582), (521, 565, 580, 581), (532, 569, 588, 578), (569, 550, 585, 588), (563, 562, 586, 587), (578, 579, 597, 596), (562, 570, 589, 586), (570, 520, 584, 589), (550, 551, 583, 585), (592, 593, 595, 594), (591, 590, 596, 597), (584, 520, 592, 594), (579, 533, 591, 597), (581, 584, 594, 595), (521, 581, 595, 593), (533, 532, 590, 591), (520, 521, 593, 592), (610, 611, 675, 674), (625, 624, 656, 657), (630, 645, 693, 686), (624, 623, 655, 656), (632, 631, 687, 688), (623, 622, 654, 655), (609, 610, 674, 673), (622, 621, 653, 654), (645, 644, 692, 693), (621, 620, 652, 653), (631, 630, 686, 687), (620, 619, 651, 652), (608, 609, 673, 672), (619, 618, 650, 651), (644, 643, 678, 692), (618, 617, 649, 650), (81, 82, 600, 599), (109, 108, 626, 627), (95, 80, 598, 613), (82, 83, 601, 600), (110, 109, 627, 628), (97, 96, 614, 615), (83, 84, 602, 601), (111, 110, 628, 629), (96, 98, 616, 614), (84, 85, 603, 602), (98, 111, 629, 616), (99, 97, 615, 617), (85, 86, 604, 603), (100, 99, 617, 618), (86, 87, 605, 604), (101, 100, 618, 619), (741, 710, 694, 696), (659, 658, 706, 707), (713, 715, 697, 695), (739, 741, 696, 709), (658, 657, 705, 706), (710, 713, 695, 694), (737, 739, 709, 708), (657, 656, 704, 705), (735, 737, 708, 707), (656, 655, 703, 704), (733, 735, 707, 706), (655, 654, 702, 703), (731, 733, 706, 705), (654, 653, 701, 702), (729, 731, 705, 704), (653, 652, 700, 701), (607, 608, 672, 671), (626, 625, 657, 658), (643, 642, 679, 678), (606, 607, 671, 670), (627, 626, 658, 659), (642, 641, 680, 679), (605, 606, 670, 669), (628, 627, 659, 660), (615, 614, 646, 647), (641, 640, 681, 680), (629, 628, 660, 661), (614, 616, 648, 646), (604, 605, 669, 668), (616, 629, 661, 648), (617, 615, 647, 649), (640, 639, 682, 681), (675, 676, 692, 678), (674, 675, 678, 679), (673, 674, 679, 680), (672, 673, 680, 681), (671, 672, 681, 682), (670, 671, 682, 683), (669, 670, 683, 685), (668, 669, 685, 684), (662, 663, 687, 686), (676, 677, 693, 692), (663, 664, 688, 687), (677, 662, 686, 693), (664, 665, 689, 688), (665, 666, 690, 689), (666, 667, 691, 690), (667, 668, 684, 691), (633, 632, 688, 689), (611, 612, 676, 675), (634, 633, 689, 690), (598, 599, 663, 662), (612, 613, 677, 676), (635, 634, 690, 691), (599, 600, 664, 663), (613, 598, 662, 677), (636, 635, 691, 684), (600, 601, 665, 664), (637, 636, 684, 685), (601, 602, 666, 665), (638, 637, 685, 683), (602, 603, 667, 666), (639, 638, 683, 682), (603, 604, 668, 667), (645, 630, 711, 740), (632, 633, 716, 714), (633, 634, 718, 716), (634, 635, 720, 718), (635, 636, 722, 720), (636, 637, 724, 722), (637, 638, 726, 724), (638, 639, 728, 726), (639, 640, 730, 728), (640, 641, 732, 730), (641, 642, 734, 732), (642, 643, 736, 734), (643, 644, 738, 736), (644, 645, 740, 738), (631, 632, 714, 712), (715, 717, 698, 697), (660, 659, 707, 708), (647, 646, 694, 695), (717, 719, 699, 698), (661, 660, 708, 709), (646, 648, 696, 694), (719, 721, 700, 699), (648, 661, 709, 696), (649, 647, 695, 697), (721, 723, 701, 700), (650, 649, 697, 698), (723, 725, 702, 701), (651, 650, 698, 699), (725, 727, 703, 702), (652, 651, 699, 700), (727, 729, 704, 703), (711, 712, 713, 710), (712, 714, 715, 713), (714, 716, 717, 715), (716, 718, 719, 717), (718, 720, 721, 719), (720, 722, 723, 721), (722, 724, 725, 723), (724, 726, 727, 725), (726, 728, 729, 727), (728, 730, 731, 729), (730, 732, 733, 731), (732, 734, 735, 733), (734, 736, 737, 735), (736, 738, 739, 737), (738, 740, 741, 739), (740, 711, 710, 741), (630, 631, 712, 711)])
_uv = me_cylinder_002.uv_layers.new(name='UVMap')
_uv.uv.foreach_set('vector', [0.4021, 0.637, 0.4021, 0.5395, 0.413, 0.5395, 0.413, 0.637, 0.5612, 0.6255, 0.5612, 0.5598, 0.572, 0.5598, 0.572, 0.6255, 0.6211, 0.4501, 0.6211, 0.3845, 0.6319, 0.3845, 0.6319, 0.4501, 0.6097, 0.6334, 0.6097, 0.5677, 0.6205, 0.5677, 0.6205, 0.6334, 0.2857, 0.5642, 0.2857, 0.6298, 0.2749, 0.6298, 0.2749, 0.5642, 0.623, 0.6334, 0.623, 0.5677, 0.6338, 0.5677, 0.6338, 0.6334, 0.6211, 0.2822, 0.6211, 0.2166, 0.6319, 0.1848, 0.6319, 0.2822, 0.6373, 0.04298, 0.6373, 0.1404, 0.6265, 0.1404, 0.6265, 0.04298, 0.4154, 0.637, 0.4154, 0.5395, 0.4263, 0.5395, 0.4263, 0.637, 0.6211, 0.382, 0.6211, 0.2846, 0.6319, 0.2846, 0.6319, 0.382, 0.2551, 0.6257, 0.2551, 0.5283, 0.2659, 0.5283, 0.2659, 0.6257, 0.6132, 0.1404, 0.6132, 0.04297, 0.624, 0.04297, 0.624, 0.1404, 0.4287, 0.637, 0.4287, 0.5395, 0.4396, 0.5395, 0.4396, 0.637, 0.6345, 0.4633, 0.6345, 0.5607, 0.6237, 0.5607, 0.6237, 0.4633, 0.5447, 0.04298, 0.5537, 0.04298, 0.5537, 0.1798, 0.5447, 0.1798, 0.3889, 0.637, 0.3889, 0.5395, 0.3997, 0.5713, 0.3997, 0.637, 0.2721, 0.6966, 0.2721, 0.7074, 0.2615, 0.7074, 0.2615, 0.6966, 0.385, 0.4734, 0.3765, 0.4734, 0.3765, 0.1848, 0.385, 0.1848, 0.3297, 0.7038, 0.3297, 0.6929, 0.3403, 0.6929, 0.3403, 0.7038, 0.4636, 0.6937, 0.4636, 0.7045, 0.453, 0.7045, 0.453, 0.6937, 0.6801, 0.3169, 0.6801, 0.3278, 0.6694, 0.3278, 0.6694, 0.3169, 0.5689, 0.6941, 0.5689, 0.7049, 0.5583, 0.7049, 0.5583, 0.6941, 0.29, 0.7036, 0.29, 0.6928, 0.3006, 0.6928, 0.3006, 0.7036, 0.4672, 0.7045, 0.4672, 0.6937, 0.4778, 0.6937, 0.4778, 0.7045, 0.6769, 0.3655, 0.6769, 0.3546, 0.6875, 0.3546, 0.6875, 0.3655, 0.6779, 0.7026, 0.6779, 0.6918, 0.6885, 0.6918, 0.6885, 0.7026, 0.3162, 0.7045, 0.3162, 0.6936, 0.3268, 0.6936, 0.3268, 0.7045, 0.5559, 0.6967, 0.5559, 0.7075, 0.5453, 0.7075, 0.5453, 0.6967, 0.6097, 0.7052, 0.6097, 0.6943, 0.6203, 0.6943, 0.6203, 0.7052, 0.6979, 0.6266, 0.6979, 0.6157, 0.7085, 0.6157, 0.7085, 0.6266, 0.6539, 0.1802, 0.6539, 0.1694, 0.6645, 0.1694, 0.6645, 0.1802, 0.6836, 0.2863, 0.6836, 0.2755, 0.6942, 0.2755, 0.6942, 0.2863, 0.6418, 0.6945, 0.6418, 0.7054, 0.6312, 0.7054, 0.6312, 0.6945, 0.7013, 0.08205, 0.7013, 0.0712, 0.706, 0.07044, 0.706, 0.08281, 0.3438, 0.698, 0.3522, 0.698, 0.3522, 0.7084, 0.3438, 0.7084, 0.6779, 0.7167, 0.6779, 0.7058, 0.6817, 0.7051, 0.6817, 0.7174, 0.6998, 0.05521, 0.7083, 0.05521, 0.7083, 0.0656, 0.6998, 0.0656, 0.7061, 0.1153, 0.7061, 0.1261, 0.7015, 0.1269, 0.7015, 0.1145, 0.5329, 0.09391, 0.5414, 0.09391, 0.5414, 0.1043, 0.5329, 0.1043, 0.7004, 0.5397, 0.7089, 0.5397, 0.7089, 0.5501, 0.7004, 0.5501, 0.2554, 0.707, 0.2554, 0.7179, 0.2516, 0.7186, 0.2516, 0.7063, 0.7001, 0.5677, 0.7085, 0.5677, 0.7085, 0.5781, 0.7001, 0.5781, 0.7085, 0.6038, 0.7001, 0.6038, 0.7001, 0.5934, 0.7085, 0.5934, 0.7064, 0.2335, 0.7064, 0.2444, 0.7018, 0.2451, 0.7018, 0.2328, 0.522, 0.09391, 0.5304, 0.09391, 0.5304, 0.1043, 0.522, 0.1043, 0.7021, 0.7168, 0.7021, 0.706, 0.706, 0.7052, 0.706, 0.7176, 0.6995, 0.1976, 0.708, 0.1976, 0.708, 0.208, 0.6995, 0.208, 0.7064, 0.2483, 0.7064, 0.2592, 0.7018, 0.26, 0.7018, 0.2476, 0.6998, 0.04239, 0.7083, 0.04239, 0.7083, 0.05278, 0.6998, 0.05278, 0.3832, 0.4851, 0.3864, 0.4929, 0.3864, 0.5014, 0.3832, 0.5093, 0.3772, 0.5153, 0.3693, 0.5185, 0.3608, 0.5185, 0.353, 0.5153, 0.347, 0.5093, 0.3438, 0.5014, 0.3438, 0.4929, 0.347, 0.4851, 0.353, 0.4791, 0.3608, 0.4758, 0.3693, 0.4758, 0.3772, 0.4791, 0.3632, 0.4734, 0.3547, 0.4734, 0.3547, 0.1848, 0.3632, 0.1848, 0.4069, 0.4734, 0.3984, 0.4734, 0.3984, 0.1848, 0.4069, 0.1848, 0.3522, 0.4734, 0.3438, 0.4734, 0.3438, 0.1848, 0.3522, 0.1848, 0.4506, 0.4734, 0.4421, 0.4734, 0.4421, 0.1848, 0.4506, 0.1848, 0.4833, 0.4734, 0.4748, 0.4734, 0.4748, 0.1848, 0.4833, 0.1848, 0.4615, 0.4734, 0.453, 0.4734, 0.453, 0.1848, 0.4615, 0.1848, 0.3959, 0.4734, 0.3874, 0.4734, 0.3874, 0.1848, 0.3959, 0.1848, 0.3741, 0.4734, 0.3656, 0.4734, 0.3656, 0.1848, 0.3741, 0.1848, 0.4858, 0.1848, 0.4942, 0.1848, 0.4942, 0.4734, 0.4858, 0.4734, 0.4178, 0.4734, 0.4093, 0.4734, 0.4093, 0.1848, 0.4178, 0.1848, 0.5076, 0.1848, 0.5161, 0.1848, 0.5161, 0.4734, 0.5076, 0.4734, 0.4724, 0.4734, 0.4639, 0.4734, 0.4639, 0.1848, 0.4724, 0.1848, 0.4287, 0.4734, 0.4202, 0.4734, 0.4202, 0.1848, 0.4287, 0.1848, 0.4396, 0.4734, 0.4311, 0.4734, 0.4311, 0.1848, 0.4396, 0.1848, 0.4967, 0.1848, 0.5052, 0.1848, 0.5052, 0.4734, 0.4967, 0.4734, 0.4905, 0.7023, 0.4905, 0.7132, 0.4853, 0.7132, 0.4853, 0.7023, 0.5897, 0.7084, 0.5897, 0.7169, 0.5845, 0.7169, 0.5845, 0.7084, 0.7086, 0.1253, 0.7086, 0.1145, 0.7138, 0.1145, 0.7138, 0.1253, 0.3773, 0.7136, 0.3773, 0.7028, 0.3825, 0.7028, 0.3825, 0.7136, 0.6279, 0.7097, 0.6279, 0.7182, 0.6227, 0.7182, 0.6227, 0.7097, 0.7078, 0.3546, 0.7078, 0.3655, 0.7026, 0.3655, 0.7026, 0.3546, 0.644, 0.7078, 0.644, 0.7163, 0.6388, 0.7163, 0.6388, 0.7078, 0.7052, 0.03095, 0.7052, 0.0201, 0.7104, 0.0201, 0.7104, 0.03095, 0.7099, 0.5363, 0.7099, 0.5279, 0.7151, 0.5279, 0.7151, 0.5363, 0.7133, 0.2889, 0.7133, 0.2997, 0.7081, 0.2997, 0.7081, 0.2889, 0.2667, 0.7098, 0.2667, 0.7183, 0.2615, 0.7183, 0.2615, 0.7098, 0.7084, 0.08129, 0.7084, 0.07044, 0.7136, 0.07044, 0.7136, 0.08129, 0.6364, 0.7078, 0.6364, 0.7163, 0.6312, 0.7163, 0.6312, 0.7078, 0.7138, 0.1411, 0.7138, 0.1519, 0.7086, 0.1519, 0.7086, 0.1411, 0.2455, 0.7077, 0.2455, 0.7162, 0.2404, 0.7162, 0.2404, 0.7077, 0.7138, 0.1278, 0.7138, 0.1386, 0.7086, 0.1386, 0.7086, 0.1278, 0.7001, 0.5806, 0.7085, 0.5806, 0.7085, 0.591, 0.7001, 0.591, 0.336, 0.7178, 0.336, 0.707, 0.3398, 0.7062, 0.3398, 0.7186, 0.7004, 0.5525, 0.7089, 0.5525, 0.7089, 0.5629, 0.7004, 0.5629, 0.6285, 0.6775, 0.6285, 0.6883, 0.6238, 0.6891, 0.6238, 0.6767, 0.6985, 0.1712, 0.707, 0.1712, 0.707, 0.1816, 0.6985, 0.1816, 0.688, 0.7058, 0.688, 0.7167, 0.6841, 0.7174, 0.6841, 0.7051, 0.6995, 0.2104, 0.708, 0.2104, 0.708, 0.2208, 0.6995, 0.2208, 0.7018, 0.274, 0.7018, 0.2632, 0.7064, 0.2624, 0.7064, 0.2748, 0.6995, 0.1848, 0.708, 0.1848, 0.708, 0.1952, 0.6995, 0.1952, 0.711, 0.6258, 0.711, 0.615, 0.7148, 0.6142, 0.7148, 0.6266, 0.7021, 0.702, 0.7021, 0.6912, 0.7068, 0.6904, 0.7068, 0.7028, 0.3547, 0.698, 0.3632, 0.698, 0.3632, 0.7084, 0.3547, 0.7084, 0.6902, 0.358, 0.6902, 0.3471, 0.6949, 0.3464, 0.6949, 0.3587, 0.304, 0.717, 0.304, 0.7061, 0.3078, 0.7054, 0.3078, 0.7178, 0.3741, 0.7084, 0.3656, 0.7084, 0.3656, 0.698, 0.3741, 0.698, 0.6949, 0.3323, 0.6949, 0.3432, 0.6902, 0.3439, 0.6902, 0.3315, 0.7072, 0.4302, 0.7072, 0.4425, 0.6995, 0.4425, 0.6995, 0.4302, 0.7072, 0.4894, 0.7072, 0.5018, 0.6995, 0.5018, 0.6995, 0.4894, 0.6979, 0.6562, 0.6979, 0.6438, 0.7057, 0.6438, 0.7057, 0.6562, 0.7072, 0.4598, 0.7072, 0.4722, 0.6995, 0.4722, 0.6995, 0.4598, 0.7067, 0.09288, 0.7067, 0.1053, 0.6989, 0.1053, 0.6989, 0.09288, 0.7072, 0.383, 0.7072, 0.3954, 0.6995, 0.3954, 0.6995, 0.383, 0.6994, 0.6761, 0.6994, 0.6637, 0.7071, 0.6637, 0.7071, 0.6761, 0.6995, 0.3806, 0.6995, 0.3682, 0.7072, 0.3682, 0.7072, 0.3806, 0.6985, 0.1688, 0.6985, 0.1564, 0.7062, 0.1564, 0.7062, 0.1688, 0.7072, 0.3978, 0.7072, 0.4102, 0.6995, 0.4102, 0.6995, 0.3978, 0.6995, 0.487, 0.6995, 0.4746, 0.7072, 0.4746, 0.7072, 0.487, 0.6995, 0.4277, 0.6995, 0.4154, 0.7072, 0.4154, 0.7072, 0.4277, 0.6764, 0.6125, 0.6764, 0.6002, 0.6842, 0.6002, 0.6842, 0.6125, 0.6995, 0.4573, 0.6995, 0.445, 0.7072, 0.445, 0.7072, 0.4573, 0.6732, 0.6606, 0.6732, 0.6482, 0.681, 0.6482, 0.681, 0.6606, 0.6979, 0.6414, 0.6979, 0.629, 0.7057, 0.629, 0.7057, 0.6414, 0.2963, 0.7177, 0.2963, 0.7068, 0.3001, 0.7061, 0.3001, 0.7184, 0.2591, 0.676, 0.2591, 0.6868, 0.2544, 0.6876, 0.2544, 0.6752, 0.2938, 0.7068, 0.2938, 0.7177, 0.29, 0.7184, 0.29, 0.7061, 0.7073, 0.3406, 0.7073, 0.3514, 0.7026, 0.3522, 0.7026, 0.3398, 0.715, 0.003624, 0.715, 0.01447, 0.7112, 0.01524, 0.7112, 0.002862, 0.7026, 0.3218, 0.7026, 0.311, 0.7073, 0.3102, 0.7073, 0.3226, 0.5185, 0.7181, 0.5185, 0.7072, 0.5224, 0.7064, 0.5224, 0.7188, 0.7015, 0.1409, 0.7015, 0.1301, 0.7061, 0.1293, 0.7061, 0.1417, 0.6752, 0.7037, 0.6752, 0.7146, 0.6713, 0.7153, 0.6713, 0.703, 0.7166, 0.02086, 0.7166, 0.03171, 0.7128, 0.03247, 0.7128, 0.0201, 0.7028, 0.5262, 0.7028, 0.5153, 0.7075, 0.5146, 0.7075, 0.5269, 0.3336, 0.707, 0.3336, 0.7178, 0.3297, 0.7186, 0.3297, 0.7062, 0.7092, 0.7167, 0.7092, 0.7059, 0.7131, 0.7051, 0.7131, 0.7175, 0.7073, 0.3258, 0.7073, 0.3366, 0.7026, 0.3374, 0.7026, 0.325, 0.7151, 0.5405, 0.7151, 0.5513, 0.7113, 0.5521, 0.7113, 0.5397, 0.6614, 0.4599, 0.6614, 0.4491, 0.666, 0.4483, 0.666, 0.4607, 0.4249, 0.7157, 0.4249, 0.7266, 0.4226, 0.727, 0.4226, 0.7183, 0.4249, 0.7157, 0.7113, 0.06704, 0.7113, 0.05619, 0.7136, 0.05574, 0.7136, 0.06749, 0.7252, 0.6147, 0.7252, 0.6255, 0.723, 0.626, 0.723, 0.6142, 0.4391, 0.665, 0.4283, 0.665, 0.4278, 0.6394, 0.4396, 0.6394, 0.442, 0.5412, 0.4505, 0.5395, 0.4505, 0.6094, 0.442, 0.6103, 0.7258, 0.04148, 0.7258, 0.05233, 0.7236, 0.05278, 0.7236, 0.04103, 0.7229, 0.3511, 0.7229, 0.3403, 0.7251, 0.3398, 0.7251, 0.3516, 0.6807, 0.2864, 0.6699, 0.2864, 0.6695, 0.2608, 0.6812, 0.2608, 0.5815, 0.7088, 0.5815, 0.7196, 0.5792, 0.7201, 0.5792, 0.7083, 0.7251, 0.3255, 0.7251, 0.3363, 0.7229, 0.3368, 0.7229, 0.325, 0.6617, 0.5653, 0.6509, 0.5653, 0.6504, 0.5397, 0.6622, 0.5397, 0.7245, 0.114, 0.7245, 0.1249, 0.7222, 0.1253, 0.7222, 0.1136, 0.7251, 0.0314, 0.7251, 0.02055, 0.7274, 0.0201, 0.7274, 0.03184, 0.7222, 0.4415, 0.7222, 0.4306, 0.7244, 0.4302, 0.7244, 0.4419, 0.6461, 0.1848, 0.6461, 0.2435, 0.6374, 0.2435, 0.6344, 0.2404, 0.6344, 0.1971, 0.6372, 0.1848, 0.7244, 0.4158, 0.7244, 0.4266, 0.7222, 0.4271, 0.7222, 0.4154, 0.2749, 0.6881, 0.2749, 0.6692, 0.2857, 0.6692, 0.2857, 0.6881, 0.5022, 0.6889, 0.5022, 0.67, 0.513, 0.67, 0.513, 0.6889, 0.2615, 0.6941, 0.2615, 0.6752, 0.2724, 0.6752, 0.2724, 0.6941, 0.4237, 0.07499, 0.4237, 0.05609, 0.4345, 0.05609, 0.4345, 0.07499, 0.6836, 0.3078, 0.6836, 0.2889, 0.6944, 0.2889, 0.6944, 0.3078, 0.4213, 0.05609, 0.4213, 0.07499, 0.4104, 0.07499, 0.4104, 0.05609, 0.6836, 0.2517, 0.6836, 0.2328, 0.6945, 0.2328, 0.6945, 0.2517, 0.4672, 0.6912, 0.4672, 0.6723, 0.478, 0.6723, 0.478, 0.6912, 0.5716, 0.6891, 0.5716, 0.6702, 0.5825, 0.6702, 0.5825, 0.6891, 0.6823, 0.09288, 0.6823, 0.1118, 0.6715, 0.1118, 0.6715, 0.09288, 0.437, 0.07499, 0.437, 0.05608, 0.4478, 0.05608, 0.4478, 0.07499, 0.3297, 0.6905, 0.3297, 0.6716, 0.3406, 0.6716, 0.3406, 0.6905, 0.29, 0.6903, 0.29, 0.6714, 0.3009, 0.6714, 0.3009, 0.6903, 0.6836, 0.273, 0.6836, 0.2541, 0.6945, 0.2541, 0.6945, 0.273, 0.5692, 0.6727, 0.5692, 0.6916, 0.5583, 0.6916, 0.5583, 0.6727, 0.453, 0.6912, 0.453, 0.6723, 0.4638, 0.6723, 0.4638, 0.6912, 0.7222, 0.4982, 0.7222, 0.4873, 0.7244, 0.4869, 0.7244, 0.4986, 0.6432, 0.2459, 0.6461, 0.2582, 0.6461, 0.3015, 0.6431, 0.3046, 0.6344, 0.3046, 0.6344, 0.2459, 0.7254, 0.00331, 0.7254, 0.01416, 0.7231, 0.01461, 0.7231, 0.002862, 0.7231, 0.3651, 0.7231, 0.3542, 0.7231, 0.3542, 0.7253, 0.3569, 0.7253, 0.3655, 0.7222, 0.4091, 0.7222, 0.3983, 0.7244, 0.3978, 0.7244, 0.4096, 0.7233, 0.2103, 0.7233, 0.1994, 0.7256, 0.199, 0.7256, 0.2107, 0.2506, 0.6183, 0.2419, 0.6167, 0.2419, 0.5408, 0.2485, 0.5414, 0.2506, 0.5437, 0.7222, 0.3215, 0.7222, 0.3107, 0.7245, 0.3102, 0.7245, 0.322, 0.7222, 0.1524, 0.7222, 0.1415, 0.7245, 0.1411, 0.7245, 0.1528, 0.3983, 0.1822, 0.3875, 0.1822, 0.387, 0.1566, 0.3988, 0.1566, 0.7233, 0.1819, 0.7233, 0.171, 0.7256, 0.1706, 0.7256, 0.1823, 0.4643, 0.6699, 0.4534, 0.6699, 0.453, 0.6443, 0.4647, 0.6443, 0.4226, 0.7129, 0.4226, 0.702, 0.4249, 0.7016, 0.4249, 0.7133, 0.7222, 0.484, 0.7222, 0.4732, 0.7244, 0.4727, 0.7244, 0.4845, 0.7238, 0.5923, 0.7238, 0.5815, 0.7261, 0.581, 0.7261, 0.5928, 0.4012, 0.1679, 0.4012, 0.157, 0.4034, 0.1566, 0.4034, 0.1683, 0.6097, 0.6919, 0.6097, 0.6767, 0.6214, 0.6767, 0.6214, 0.6919, 0.6429, 0.6769, 0.6429, 0.6921, 0.6312, 0.6921, 0.6312, 0.6769, 0.6856, 0.05759, 0.6856, 0.04239, 0.6973, 0.04239, 0.6973, 0.05759, 0.6937, 0.2285, 0.6937, 0.2201, 0.6968, 0.2201, 0.6968, 0.2285, 0.6946, 0.2294, 0.2903, 0.506, 0.29, 0.4866, 0.3234, 0.4663, 0.3234, 0.5207, 0.6515, 0.1653, 0.6515, 0.1805, 0.6398, 0.1805, 0.6398, 0.1653, 0.3579, 0.6956, 0.3579, 0.6804, 0.3697, 0.6804, 0.3697, 0.6956, 0.3555, 0.6804, 0.3555, 0.6956, 0.3438, 0.6956, 0.3438, 0.6804, 0.6838, 0.6486, 0.6838, 0.6334, 0.6955, 0.6334, 0.6955, 0.6486, 0.6847, 0.1081, 0.6847, 0.09288, 0.6965, 0.09288, 0.6965, 0.1081, 0.6836, 0.3254, 0.6836, 0.3102, 0.6953, 0.3102, 0.6953, 0.3254, 0.6838, 0.6309, 0.6838, 0.6157, 0.6955, 0.6157, 0.6955, 0.6309, 0.6853, 0.3834, 0.6853, 0.3682, 0.697, 0.3682, 0.697, 0.3834, 0.6853, 0.4011, 0.6853, 0.3859, 0.697, 0.3859, 0.697, 0.4011, 0.6854, 0.2176, 0.6854, 0.2024, 0.6971, 0.2024, 0.6971, 0.2176, 0.6854, 0.2, 0.6854, 0.1848, 0.6971, 0.1848, 0.6971, 0.2, 0.6485, 0.3046, 0.6485, 0.2459, 0.6603, 0.2459, 0.6603, 0.3046, 0.6603, 0.3071, 0.6603, 0.3658, 0.6485, 0.3658, 0.6485, 0.3071, 0.6895, 0.6056, 0.6895, 0.6125, 0.6872, 0.6109, 0.6866, 0.6064, 0.5195, 0.1182, 0.5154, 0.1181, 0.5128, 0.09391, 0.5195, 0.09429, 0.6072, 0.6609, 0.5957, 0.6616, 0.5956, 0.606, 0.6072, 0.6026, 0.3179, 0.5247, 0.3267, 0.5231, 0.3267, 0.5978, 0.3246, 0.6, 0.318, 0.6006, 0.3438, 0.6555, 0.3438, 0.5968, 0.3555, 0.5968, 0.3555, 0.6555, 0.3579, 0.6555, 0.3579, 0.5968, 0.3697, 0.5968, 0.3697, 0.6555, 0.3721, 0.6555, 0.3721, 0.5968, 0.3839, 0.5968, 0.3839, 0.6555, 0.6398, 0.1628, 0.6398, 0.1041, 0.6515, 0.1041, 0.6515, 0.1628, 0.6344, 0.3658, 0.6344, 0.3071, 0.6461, 0.3071, 0.6461, 0.3658, 0.637, 0.522, 0.637, 0.4633, 0.6487, 0.4633, 0.6487, 0.522, 0.6344, 0.4269, 0.6344, 0.3682, 0.6461, 0.3682, 0.6461, 0.4269, 0.6398, 0.1017, 0.6398, 0.04297, 0.6515, 0.04297, 0.6515, 0.1017, 0.6485, 0.2435, 0.6485, 0.1848, 0.6603, 0.1848, 0.6603, 0.2435, 0.6362, 0.6265, 0.6362, 0.5677, 0.648, 0.5677, 0.648, 0.6265, 0.4143, 0.665, 0.4035, 0.665, 0.403, 0.6394, 0.4148, 0.6394, 0.7244, 0.4448, 0.7244, 0.4556, 0.7222, 0.4561, 0.7222, 0.4443, 0.2985, 0.1848, 0.3413, 0.1915, 0.3413, 0.2617, 0.3224, 0.2587, 0.3202, 0.2569, 0.6807, 0.2584, 0.6699, 0.2584, 0.6695, 0.2328, 0.6812, 0.2328, 0.7246, 0.1568, 0.7246, 0.1677, 0.7223, 0.1681, 0.7223, 0.1564, 0.3861, 0.7161, 0.3861, 0.7269, 0.3838, 0.7274, 0.3838, 0.7187, 0.3861, 0.7161, 0.5157, 0.6918, 0.5157, 0.7026, 0.5134, 0.7031, 0.5134, 0.6913, 0.7233, 0.2244, 0.7233, 0.2136, 0.7256, 0.2131, 0.7256, 0.2249, 0.3578, 0.1557, 0.3578, 0.1813, 0.3389, 0.1815, 0.3389, 0.1558, 0.7253, 0.5141, 0.7253, 0.525, 0.7231, 0.5254, 0.7231, 0.5137, 0.4002, 0.665, 0.3893, 0.665, 0.3889, 0.6394, 0.4006, 0.6394, 0.7245, 0.3687, 0.7245, 0.3795, 0.7223, 0.38, 0.7223, 0.3682, 0.6454, 0.6544, 0.6454, 0.6435, 0.6476, 0.6431, 0.6476, 0.6548, 0.6632, 0.3315, 0.674, 0.3315, 0.6745, 0.3572, 0.6627, 0.3572, 0.7233, 0.551, 0.7233, 0.5401, 0.7255, 0.5397, 0.7255, 0.5514, 0.725, 0.5658, 0.725, 0.555, 0.7272, 0.5545, 0.7272, 0.5663, 0.6807, 0.02848, 0.6698, 0.02848, 0.6694, 0.002861, 0.6811, 0.002861, 0.3721, 0.6917, 0.3721, 0.6808, 0.3744, 0.6804, 0.3744, 0.6921, 0.6064, 0.687, 0.6064, 0.6978, 0.6041, 0.6983, 0.6041, 0.6865, 0.3389, 0.3266, 0.3389, 0.3158, 0.3412, 0.3153, 0.3412, 0.3271, 0.4226, 0.6987, 0.4226, 0.6878, 0.4249, 0.6874, 0.4249, 0.6991, 0.7233, 0.1961, 0.7233, 0.1852, 0.7256, 0.1848, 0.7256, 0.1965, 0.7245, 0.3834, 0.7245, 0.3942, 0.7223, 0.3947, 0.7223, 0.3829, 0.6991, 0.7076, 0.6991, 0.7185, 0.6969, 0.7189, 0.6969, 0.7072, 0.5551, 0.7104, 0.5551, 0.7213, 0.5529, 0.7217, 0.5529, 0.71, 0.7243, 0.6642, 0.7243, 0.675, 0.7221, 0.6755, 0.7221, 0.6637, 0.4827, 0.6869, 0.4827, 0.6978, 0.4805, 0.6982, 0.4805, 0.6865, 0.6476, 0.6293, 0.6476, 0.6402, 0.6454, 0.6406, 0.6454, 0.6289, 0.7238, 0.6065, 0.7238, 0.5957, 0.7261, 0.5952, 0.7261, 0.607, 0.7244, 0.459, 0.7244, 0.4698, 0.7222, 0.4703, 0.7222, 0.4585, 0.4827, 0.6728, 0.4827, 0.6836, 0.4805, 0.6841, 0.4805, 0.6723, 0.304, 0.5231, 0.3155, 0.5242, 0.3155, 0.6242, 0.304, 0.624, 0.697, 0.688, 0.6969, 0.688, 0.6909, 0.6826, 0.6909, 0.6758, 0.6909, 0.6691, 0.6969, 0.6637, 0.697, 0.6637, 0.6961, 0.6758, 0.4733, 0.02208, 0.4906, 0.01842, 0.4906, 0.07669, 0.4746, 0.123, 0.6487, 0.3682, 0.6602, 0.369, 0.6602, 0.4272, 0.6485, 0.4238, 0.4709, 0.123, 0.4536, 0.1193, 0.4549, 0.01842, 0.4709, 0.06472, 0.2573, 0.6281, 0.2632, 0.6284, 0.2636, 0.668, 0.2551, 0.668, 0.6921, 0.5121, 0.6897, 0.4932, 0.6921, 0.4633, 0.6921, 0.4633, 0.29, 0.5242, 0.3015, 0.5231, 0.3015, 0.624, 0.29, 0.6242, 0.711, 0.5786, 0.711, 0.5677, 0.7157, 0.5687, 0.7157, 0.5777, 0.7152, 0.2114, 0.7152, 0.2222, 0.7105, 0.2213, 0.7105, 0.2123, 0.5929, 0.7141, 0.5929, 0.7033, 0.5976, 0.7042, 0.5976, 0.7132, 0.711, 0.6052, 0.711, 0.5943, 0.7157, 0.5953, 0.7157, 0.6042, 0.6, 0.7141, 0.6, 0.7033, 0.6048, 0.7042, 0.6048, 0.7132, 0.7141, 0.1712, 0.7141, 0.1821, 0.7094, 0.1811, 0.7094, 0.1721, 0.2138, 0.7148, 0.2138, 0.704, 0.2185, 0.7049, 0.2185, 0.7139, 0.2257, 0.704, 0.2257, 0.7148, 0.221, 0.7139, 0.221, 0.7049, 0.7152, 0.1981, 0.7152, 0.2089, 0.7105, 0.208, 0.7105, 0.199, 0.7144, 0.325, 0.7144, 0.3359, 0.7097, 0.3349, 0.7097, 0.326, 0.7154, 0.04193, 0.7154, 0.05278, 0.7107, 0.05184, 0.7107, 0.04286, 0.7146, 0.5146, 0.7146, 0.5254, 0.7099, 0.5245, 0.7099, 0.5155, 0.7152, 0.1848, 0.7152, 0.1956, 0.7105, 0.1947, 0.7105, 0.1857, 0.715, 0.3546, 0.715, 0.3655, 0.7102, 0.3646, 0.7102, 0.3556, 0.7144, 0.3398, 0.7144, 0.3507, 0.7097, 0.3497, 0.7097, 0.3408, 0.7157, 0.581, 0.7157, 0.5919, 0.711, 0.5909, 0.711, 0.582, 0.4158, 0.1196, 0.4094, 0.1132, 0.406, 0.1049, 0.406, 0.09595, 0.4094, 0.08766, 0.4158, 0.08131, 0.4241, 0.07788, 0.4331, 0.07788, 0.4413, 0.08131, 0.4477, 0.08766, 0.4511, 0.09595, 0.4511, 0.1049, 0.4477, 0.1132, 0.4413, 0.1196, 0.4331, 0.123, 0.4241, 0.123, 0.5675, 0.04298, 0.5765, 0.04298, 0.5765, 0.1798, 0.5675, 0.1798, 0.5983, 0.3241, 0.6072, 0.3241, 0.6072, 0.4609, 0.5983, 0.4609, 0.4967, 0.4758, 0.5057, 0.4758, 0.5057, 0.6127, 0.4967, 0.6127, 0.5983, 0.4633, 0.6072, 0.4633, 0.6072, 0.6002, 0.5983, 0.6002, 0.6018, 0.04298, 0.6107, 0.04298, 0.6107, 0.1798, 0.6018, 0.1798, 0.5983, 0.1848, 0.6072, 0.1848, 0.6072, 0.3216, 0.5983, 0.3216, 0.2749, 0.4249, 0.2838, 0.4249, 0.2838, 0.5618, 0.2749, 0.5618, 0.5561, 0.04298, 0.5651, 0.04298, 0.5651, 0.1798, 0.5561, 0.1798, 0.4644, 0.4758, 0.4734, 0.4758, 0.4734, 0.6127, 0.4644, 0.6127, 0.4853, 0.4758, 0.4942, 0.4758, 0.4942, 0.6127, 0.4853, 0.6127, 0.5904, 0.04298, 0.5993, 0.04298, 0.5993, 0.1798, 0.5904, 0.1798, 0.6186, 0.3216, 0.6097, 0.3216, 0.6097, 0.1848, 0.6186, 0.1848, 0.453, 0.4758, 0.462, 0.4758, 0.462, 0.6127, 0.453, 0.6127, 0.6186, 0.4609, 0.6097, 0.4609, 0.6097, 0.3241, 0.6186, 0.3241, 0.579, 0.04298, 0.5879, 0.04298, 0.5879, 0.1798, 0.579, 0.1798, 0.3413, 0.2641, 0.3413, 0.3129, 0.3413, 0.3129, 0.3389, 0.2831, 0.6139, 0.1428, 0.6247, 0.143, 0.6247, 0.1776, 0.6159, 0.1775, 0.6132, 0.1656, 0.572, 0.6282, 0.5779, 0.6279, 0.5801, 0.6678, 0.5716, 0.6678, 0.5555, 0.6659, 0.5555, 0.6204, 0.5564, 0.6195, 0.5586, 0.6204, 0.5586, 0.669, 0.2332, 0.6648, 0.2373, 0.6647, 0.2373, 0.6887, 0.2306, 0.6891, 0.7002, 0.3102, 0.7002, 0.3558, 0.6978, 0.3558, 0.6978, 0.3102, 0.6713, 0.7262, 0.6713, 0.7178, 0.6737, 0.7178, 0.6737, 0.7262, 0.6828, 0.068, 0.6719, 0.068, 0.6715, 0.04239, 0.6803, 0.04239, 0.6832, 0.04525, 0.3046, 0.1642, 0.2618, 0.1709, 0.2834, 0.09882, 0.2856, 0.09702, 0.3046, 0.09403, 0.4869, 0.1596, 0.4872, 0.1402, 0.5203, 0.1254, 0.5203, 0.1798, 0.4034, 0.1712, 0.4034, 0.1821, 0.4034, 0.1821, 0.4012, 0.1795, 0.4012, 0.1708, 0.6699, 0.2889, 0.6807, 0.2889, 0.6811, 0.3116, 0.6783, 0.3145, 0.6694, 0.3145, 0.6612, 0.6883, 0.6612, 0.6968, 0.6582, 0.6968, 0.6582, 0.6853, 0.4965, 0.6971, 0.4965, 0.6886, 0.4996, 0.6856, 0.4996, 0.6971, 0.5374, 0.6149, 0.5336, 0.617, 0.5185, 0.6051, 0.5363, 0.5598, 0.5374, 0.5606, 0.5549, 0.5598, 0.5588, 0.5619, 0.5588, 0.6163, 0.5576, 0.617, 0.5399, 0.5718, 0.6936, 0.4129, 0.6936, 0.4044, 0.6945, 0.4035, 0.6967, 0.4044, 0.6967, 0.4129, 0.45, 0.6127, 0.45, 0.6551, 0.442, 0.6551, 0.442, 0.6127, 0.2631, 0.1755, 0.2676, 0.1734, 0.2676, 0.1813, 0.2657, 0.1822, 0.2618, 0.1805, 0.7262, 0.5701, 0.7262, 0.5786, 0.7238, 0.5786, 0.7238, 0.5701, 0.724, 0.5363, 0.724, 0.5279, 0.7264, 0.5279, 0.7264, 0.5363, 0.6969, 0.2783, 0.6969, 0.2328, 0.6993, 0.2328, 0.6993, 0.2783, 0.7225, 0.687, 0.7225, 0.6786, 0.725, 0.6785, 0.725, 0.687, 0.5612, 0.6703, 0.5612, 0.6279, 0.5692, 0.6279, 0.5692, 0.6703, 0.6945, 0.6105, 0.6929, 0.6122, 0.692, 0.6122, 0.692, 0.6056, 0.6945, 0.6056, 0.691, 0.06003, 0.6919, 0.06003, 0.6934, 0.06177, 0.6934, 0.06671, 0.691, 0.06671, 0.6694, 0.4138, 0.6694, 0.3682, 0.6761, 0.3682, 0.6761, 0.4138, 0.3134, 0.6266, 0.3134, 0.6637, 0.304, 0.6637, 0.304, 0.6266, 0.5825, 0.6279, 0.5834, 0.6279, 0.585, 0.6296, 0.585, 0.6346, 0.5825, 0.6346, 0.697, 0.4633, 0.697, 0.5089, 0.6945, 0.5089, 0.6945, 0.4633, 0.6945, 0.4609, 0.6945, 0.4153, 0.697, 0.4153, 0.697, 0.4609, 0.2759, 0.1822, 0.2714, 0.1801, 0.27, 0.1751, 0.2739, 0.1734, 0.2759, 0.1743, 0.2924, 0.1822, 0.2879, 0.1801, 0.2865, 0.1751, 0.2904, 0.1734, 0.2924, 0.1743, 0.6695, 0.2303, 0.6695, 0.1848, 0.6761, 0.1848, 0.6761, 0.2303, 0.3603, 0.1557, 0.363, 0.1557, 0.363, 0.1702, 0.3603, 0.1702, 0.6672, 0.1161, 0.6688, 0.1145, 0.6743, 0.1145, 0.6743, 0.16, 0.6688, 0.16, 0.6672, 0.1585, 0.5437, 0.665, 0.5437, 0.6195, 0.5489, 0.6195, 0.5531, 0.6237, 0.5531, 0.6608, 0.5489, 0.665, 0.3272, 0.49, 0.3272, 0.4927, 0.3258, 0.4913, 0.3272, 0.4951, 0.3272, 0.4979, 0.3258, 0.4965, 0.6649, 0.5677, 0.6649, 0.6133, 0.6504, 0.6133, 0.6504, 0.5677, 0.2796, 0.1755, 0.2841, 0.1734, 0.2841, 0.1813, 0.2822, 0.1822, 0.2783, 0.1805, 0.3158, 0.6637, 0.3158, 0.6266, 0.3252, 0.6266, 0.3252, 0.6637, 0.4226, 0.6849, 0.4226, 0.6394, 0.4254, 0.6394, 0.4254, 0.6849, 0.3258, 0.4677, 0.3275, 0.4663, 0.3275, 0.4757, 0.3274, 0.4757, 0.3275, 0.4875, 0.3258, 0.4862, 0.3274, 0.4781, 0.3275, 0.4781, 0.4489, 0.489, 0.4506, 0.4877, 0.4506, 0.4971, 0.4505, 0.4971, 0.4172, 0.6394, 0.42, 0.6394, 0.42, 0.6538, 0.4172, 0.6538, 0.287, 0.3884, 0.287, 0.346, 0.295, 0.346, 0.295, 0.3884, 0.4506, 0.4852, 0.4489, 0.4839, 0.4505, 0.4758, 0.4506, 0.4758, 0.6685, 0.6133, 0.6673, 0.6117, 0.6673, 0.5693, 0.6685, 0.5677, 0.6685, 0.5677, 0.674, 0.572, 0.674, 0.6091, 0.6685, 0.6133, 0.4853, 0.6607, 0.4853, 0.6151, 0.4997, 0.6151, 0.4997, 0.6607, 0.7247, 0.5011, 0.7247, 0.5095, 0.7238, 0.5095, 0.7222, 0.5079, 0.7222, 0.5024, 0.7235, 0.5011, 0.6802, 0.03092, 0.6802, 0.03938, 0.6793, 0.03937, 0.6777, 0.03777, 0.6777, 0.03227, 0.6791, 0.03091, 0.7004, 0.6116, 0.6989, 0.6133, 0.6979, 0.6133, 0.6979, 0.6066, 0.7004, 0.6066, 0.4172, 0.6647, 0.4172, 0.6563, 0.4183, 0.6563, 0.4197, 0.6576, 0.4197, 0.6631, 0.4181, 0.6647, 0.6708, 0.6613, 0.6653, 0.6613, 0.6637, 0.6597, 0.6637, 0.6173, 0.6653, 0.6157, 0.6708, 0.6157, 0.3603, 0.1811, 0.3603, 0.1726, 0.3614, 0.1726, 0.3628, 0.174, 0.3628, 0.1795, 0.3612, 0.1811, 0.5412, 0.6195, 0.5412, 0.665, 0.536, 0.665, 0.5318, 0.6608, 0.5318, 0.6237, 0.536, 0.6195, 0.6764, 0.5977, 0.6797, 0.5704, 0.6832, 0.5677, 0.6845, 0.5977, 0.6777, 0.6433, 0.6732, 0.6161, 0.6813, 0.6157, 0.6813, 0.6458, 0.6885, 0.06002, 0.6885, 0.06701, 0.6856, 0.06612, 0.6862, 0.06166, 0.5592, 0.04054, 0.5447, 0.02148, 0.565, 0.002862, 0.565, 0.03912, 0.5877, 0.004282, 0.5877, 0.04054, 0.5674, 0.02192, 0.5819, 0.002862, 0.2684, 0.5769, 0.2684, 0.5313, 0.2715, 0.5283, 0.2715, 0.5769, 0.2693, 0.5778, 0.7087, 0.01766, 0.7052, 0.01507, 0.7054, 0.002861, 0.7087, 0.005032, 0.2684, 0.6118, 0.2719, 0.6092, 0.2719, 0.6218, 0.2685, 0.624, 0.6669, 0.3682, 0.6669, 0.4429, 0.6627, 0.4444, 0.6627, 0.3691, 0.5878, 0.6351, 0.5878, 0.5598, 0.5921, 0.5614, 0.5921, 0.636, 0.6298, 0.03748, 0.6189, 0.03762, 0.6182, 0.01488, 0.6209, 0.002968, 0.6298, 0.002861, 0.3095, 0.06966, 0.3095, 0.07405, 0.3052, 0.07469, 0.3066, 0.07154, 0.3163, 0.0703, 0.3163, 0.07469, 0.3134, 0.07281, 0.312, 0.06966, 0.3238, 0.06966, 0.3238, 0.07435, 0.3225, 0.07407, 0.3227, 0.07176, 0.32, 0.06966, 0.32, 0.07435, 0.319, 0.07225, 0.3187, 0.06993, 0.667, 0.1848, 0.667, 0.2546, 0.6628, 0.2557, 0.6627, 0.1856, 0.6627, 0.3283, 0.6628, 0.2582, 0.667, 0.2592, 0.667, 0.3291, 0.6661, 0.1121, 0.6648, 0.04354, 0.669, 0.04239, 0.669, 0.1109, 0.5123, 0.544, 0.5123, 0.6125, 0.5081, 0.6113, 0.5094, 0.5428, 0.6596, 0.5341, 0.6511, 0.5324, 0.6512, 0.4633, 0.6596, 0.4642, 0.6272, 0.4585, 0.6307, 0.4525, 0.6314, 0.4585, 0.6247, 0.4525, 0.6247, 0.4595, 0.6211, 0.4572, 0.539, 0.09136, 0.5348, 0.0859, 0.539, 0.0854, 0.6627, 0.3655, 0.6663, 0.3596, 0.667, 0.3655, 0.5845, 0.706, 0.5845, 0.6965, 0.5904, 0.693, 0.5904, 0.7024, 0.6227, 0.7037, 0.6227, 0.6943, 0.6287, 0.6978, 0.6287, 0.7073, 0.2576, 0.6909, 0.2576, 0.7003, 0.2516, 0.7038, 0.2516, 0.6944, 0.667, 0.1788, 0.667, 0.1694, 0.6729, 0.1729, 0.6729, 0.1823, 0.29, 0.669, 0.29, 0.6266, 0.298, 0.6266, 0.298, 0.669, 0.337, 0.07319, 0.335, 0.0719, 0.335, 0.06966, 0.337, 0.07083, 0.3394, 0.07095, 0.3414, 0.06966, 0.3414, 0.07201, 0.3394, 0.07319, 0.3326, 0.07319, 0.3306, 0.0719, 0.3306, 0.06966, 0.3326, 0.07083, 0.3262, 0.07095, 0.3282, 0.06966, 0.3282, 0.07201, 0.3262, 0.07319, 0.638, 0.7195, 0.638, 0.7274, 0.6358, 0.7267, 0.6358, 0.7187, 0.6334, 0.7187, 0.6334, 0.7269, 0.6315, 0.7275, 0.6312, 0.7196, 0.6427, 0.7187, 0.6427, 0.7267, 0.6405, 0.7274, 0.6405, 0.7195, 0.245, 0.7266, 0.2453, 0.7186, 0.2472, 0.7192, 0.2472, 0.7274, 0.6338, 0.666, 0.6318, 0.6738, 0.6298, 0.6725, 0.6318, 0.6648, 0.3124, 0.7193, 0.3124, 0.7275, 0.3102, 0.7266, 0.3105, 0.7187, 0.2407, 0.7274, 0.2404, 0.7194, 0.2426, 0.7186, 0.2426, 0.7268, 0.5022, 0.7278, 0.5022, 0.7198, 0.5044, 0.719, 0.5044, 0.727, 0.6417, 0.6289, 0.6429, 0.6305, 0.6429, 0.6729, 0.6417, 0.6744, 0.6417, 0.6744, 0.6362, 0.6702, 0.6362, 0.6331, 0.6417, 0.6289, 0.6785, 0.4072, 0.6799, 0.3682, 0.6828, 0.3691, 0.6828, 0.409, 0.6829, 0.1848, 0.6829, 0.2247, 0.6799, 0.2256, 0.6786, 0.1865, 0.4758, 0.5397, 0.4771, 0.4777, 0.4828, 0.4758, 0.4828, 0.5404, 0.5151, 0.4758, 0.5151, 0.5404, 0.5094, 0.5386, 0.5081, 0.4765, 0.3647, 0.5259, 0.3832, 0.5209, 0.3832, 0.583, 0.3674, 0.5943, 0.5348, 0.01938, 0.5414, 0.01842, 0.5414, 0.08296, 0.5376, 0.08121, 0.6621, 0.4645, 0.6705, 0.4633, 0.6705, 0.5319, 0.6647, 0.5324, 0.6624, 0.1121, 0.6539, 0.1109, 0.6565, 0.04297, 0.6624, 0.04353, 0.4824, 0.6074, 0.4758, 0.6064, 0.4786, 0.5446, 0.4824, 0.5428, 0.3623, 0.5944, 0.3438, 0.5894, 0.3465, 0.5209, 0.3623, 0.5323, 0.6097, 0.4653, 0.6212, 0.4633, 0.6212, 0.5643, 0.6097, 0.5653, 0.4971, 0.02591, 0.5104, 0.01842, 0.5104, 0.1193, 0.493, 0.1159, 0.2138, 0.5427, 0.2254, 0.5408, 0.2254, 0.6309, 0.2139, 0.6302, 0.2724, 0.5258, 0.2592, 0.5183, 0.2551, 0.4283, 0.2724, 0.4249, 0.3413, 0.6221, 0.3297, 0.6201, 0.3298, 0.5201, 0.3413, 0.5211, 0.2394, 0.6309, 0.2278, 0.6289, 0.2279, 0.5415, 0.2394, 0.5408, 0.6786, 0.5653, 0.6678, 0.5653, 0.6673, 0.5397, 0.6791, 0.5397, 0.4785, 0.6699, 0.4676, 0.6699, 0.4672, 0.6443, 0.4789, 0.6443, 0.6805, 0.6893, 0.681, 0.6637, 0.6881, 0.6637, 0.6885, 0.6893, 0.453, 0.6153, 0.4786, 0.6151, 0.4786, 0.6417, 0.453, 0.6418, 0.3853, 0.6835, 0.3773, 0.6835, 0.3777, 0.6579, 0.3848, 0.6579, 0.5901, 0.002861, 0.6158, 0.003036, 0.6158, 0.02957, 0.5901, 0.02939, 0.6097, 0.7192, 0.6097, 0.7121, 0.6134, 0.7076, 0.6134, 0.7185, 0.6158, 0.7147, 0.6158, 0.7076, 0.6195, 0.7084, 0.6195, 0.7192, 0.7154, 0.2407, 0.7154, 0.2328, 0.7191, 0.2335, 0.7191, 0.2452, 0.5248, 0.7189, 0.5248, 0.711, 0.5285, 0.7064, 0.5285, 0.7182, 0.4463, 0.681, 0.4463, 0.6621, 0.45, 0.6575, 0.45, 0.6841, 0.7162, 0.376, 0.7162, 0.369, 0.7199, 0.3682, 0.7199, 0.3791, 0.7162, 0.393, 0.7162, 0.386, 0.7199, 0.3829, 0.7199, 0.3938, 0.5682, 0.7081, 0.5682, 0.7161, 0.5645, 0.7191, 0.5645, 0.7074, 0.5583, 0.7161, 0.5583, 0.7081, 0.562, 0.7074, 0.562, 0.7191, 0.5904, 0.6686, 0.5904, 0.6876, 0.5867, 0.6906, 0.5867, 0.6641, 0.2721, 0.5848, 0.2721, 0.6037, 0.2684, 0.6068, 0.2684, 0.5802, 0.6298, 0.6593, 0.6298, 0.6403, 0.6335, 0.6358, 0.6335, 0.6623, 0.6891, 0.5653, 0.682, 0.5653, 0.6815, 0.5397, 0.6895, 0.5397, 0.684, 0.002865, 0.6911, 0.002861, 0.6915, 0.02848, 0.6835, 0.02848, 0.3656, 0.1566, 0.3846, 0.1567, 0.3846, 0.1823, 0.3656, 0.1822, 0.694, 0.03225, 0.694, 0.0214, 0.7028, 0.01965, 0.7028, 0.034, 0.6997, 0.6922, 0.6997, 0.703, 0.6909, 0.7048, 0.6909, 0.6904, 0.2404, 0.7035, 0.2404, 0.6927, 0.2492, 0.6909, 0.2492, 0.7053, 0.4934, 0.002969, 0.4934, 0.01382, 0.4846, 0.01557, 0.4846, 0.001218, 0.4509, 0.01382, 0.4509, 0.002969, 0.4597, 0.001218, 0.4597, 0.01557, 0.4479, 0.6916, 0.4479, 0.7025, 0.4391, 0.7042, 0.4391, 0.6899, 0.3889, 0.7025, 0.3889, 0.6916, 0.3977, 0.6899, 0.3977, 0.7042, 0.4941, 0.6873, 0.4941, 0.6982, 0.4853, 0.6999, 0.4853, 0.6856, 0.304, 0.7012, 0.304, 0.6903, 0.3128, 0.6886, 0.3128, 0.7029, 0.511, 0.6931, 0.511, 0.7039, 0.5022, 0.7057, 0.5022, 0.6913, 0.507, 0.01382, 0.507, 0.002969, 0.5158, 0.001219, 0.5158, 0.01557, 0.4709, 0.002969, 0.4709, 0.01382, 0.4621, 0.01557, 0.4621, 0.001219, 0.5929, 0.6991, 0.5929, 0.6883, 0.6017, 0.6865, 0.6017, 0.7009, 0.2373, 0.6933, 0.2373, 0.7041, 0.2285, 0.7059, 0.2285, 0.6915, 0.4958, 0.01382, 0.4958, 0.002969, 0.5046, 0.001218, 0.5046, 0.01557, 0.4821, 0.002969, 0.4821, 0.01382, 0.4733, 0.01557, 0.4733, 0.001218, 0.2114, 0.001217, 0.2114, 0.9988, 0.2005, 0.9988, 0.2005, 0.001217, 0.04108, 0.9988, 0.04108, 0.001219, 0.05193, 0.001219, 0.05193, 0.9988, 0.1075, 0.9988, 0.1075, 0.001219, 0.1184, 0.001219, 0.1184, 0.9988, 0.1341, 0.9988, 0.1341, 0.001219, 0.1449, 0.001219, 0.1449, 0.9988, 0.1474, 0.9988, 0.1474, 0.001219, 0.1582, 0.001219, 0.1582, 0.9988, 0.05437, 0.9988, 0.05437, 0.001219, 0.06522, 0.001219, 0.06522, 0.9988, 0.1607, 0.9988, 0.1607, 0.001219, 0.1715, 0.001219, 0.1715, 0.9988, 0.01451, 0.9988, 0.01451, 0.001219, 0.02536, 0.001219, 0.02536, 0.9988, 0.08094, 0.9988, 0.08094, 0.001219, 0.09179, 0.001219, 0.09179, 0.9988, 0.174, 0.9988, 0.174, 0.001219, 0.1848, 0.001219, 0.1848, 0.9988, 0.1208, 0.9988, 0.1208, 0.001219, 0.1317, 0.001219, 0.1317, 0.9988, 0.02779, 0.9988, 0.02779, 0.001219, 0.03864, 0.001219, 0.03864, 0.9988, 0.001218, 0.9988, 0.001219, 0.001219, 0.01207, 0.001219, 0.01207, 0.9988, 0.1872, 0.9988, 0.1872, 0.001219, 0.1981, 0.001219, 0.1981, 0.9988, 0.06765, 0.9988, 0.06765, 0.001219, 0.0785, 0.001219, 0.0785, 0.9988, 0.09423, 0.9988, 0.09423, 0.001219, 0.1051, 0.001219, 0.1051, 0.9988, 0.2138, 0.6848, 0.2138, 0.6647, 0.2282, 0.6647, 0.2282, 0.6848, 0.6637, 0.6837, 0.6637, 0.6637, 0.6781, 0.6637, 0.6781, 0.6837, 0.5318, 0.6875, 0.5318, 0.6675, 0.5462, 0.6675, 0.5462, 0.6875, 0.4853, 0.6831, 0.4853, 0.6631, 0.4996, 0.6631, 0.4996, 0.6831, 0.6469, 0.6828, 0.6469, 0.6628, 0.6613, 0.6628, 0.6613, 0.6828, 0.4056, 0.6874, 0.4056, 0.6674, 0.42, 0.6674, 0.42, 0.6874, 0.4278, 0.6874, 0.4278, 0.6674, 0.4422, 0.6674, 0.4422, 0.6874, 0.6729, 0.5282, 0.6729, 0.5082, 0.6873, 0.5082, 0.6873, 0.5282, 0.5929, 0.6841, 0.5929, 0.6641, 0.6072, 0.6641, 0.6072, 0.6841, 0.6729, 0.5058, 0.6729, 0.4858, 0.6873, 0.4858, 0.6873, 0.5058, 0.6729, 0.4833, 0.6729, 0.4633, 0.6873, 0.4633, 0.6873, 0.4833, 0.3889, 0.6874, 0.3889, 0.6674, 0.4032, 0.6674, 0.4032, 0.6874, 0.6715, 0.09045, 0.6715, 0.07044, 0.6858, 0.07044, 0.6858, 0.09045, 0.3438, 0.6779, 0.3438, 0.6579, 0.3581, 0.6579, 0.3581, 0.6779, 0.3605, 0.6779, 0.3605, 0.6579, 0.3749, 0.6579, 0.3749, 0.6779, 0.304, 0.6862, 0.304, 0.6662, 0.3183, 0.6662, 0.3183, 0.6862, 0.3861, 0.6877, 0.3861, 0.6986, 0.3773, 0.7003, 0.3773, 0.686, 0.5318, 0.7025, 0.5318, 0.6917, 0.5406, 0.6899, 0.5406, 0.7043, 0.4001, 0.7025, 0.4001, 0.6916, 0.4089, 0.6899, 0.4089, 0.7042, 0.6637, 0.6988, 0.6637, 0.6879, 0.6725, 0.6862, 0.6725, 0.7005, 0.5295, 0.01382, 0.5295, 0.002969, 0.5383, 0.001218, 0.5383, 0.01557, 0.5185, 0.7023, 0.5185, 0.6914, 0.5273, 0.6897, 0.5273, 0.704, 0.4278, 0.7025, 0.4278, 0.6916, 0.4366, 0.6899, 0.4366, 0.7042, 0.2226, 0.6889, 0.2226, 0.6998, 0.2138, 0.7015, 0.2138, 0.6872, 0.7028, 0.004612, 0.7028, 0.01546, 0.694, 0.01721, 0.694, 0.002862, 0.2837, 0.6923, 0.2837, 0.7031, 0.2749, 0.7049, 0.2749, 0.6905, 0.6557, 0.687, 0.6557, 0.6979, 0.6469, 0.6996, 0.6469, 0.6853, 0.4201, 0.6916, 0.4201, 0.7025, 0.4113, 0.7042, 0.4113, 0.6899, 0.6969, 0.3015, 0.6969, 0.2906, 0.7057, 0.2889, 0.7057, 0.3032, 0.5716, 0.7042, 0.5716, 0.6933, 0.5804, 0.6916, 0.5804, 0.7059, 0.2958, 0.3926, 0.2958, 0.4035, 0.287, 0.4052, 0.287, 0.3909, 0.5271, 0.002969, 0.5271, 0.01382, 0.5183, 0.01557, 0.5183, 0.001218, 0.5745, 0.6255, 0.5745, 0.5598, 0.5853, 0.5598, 0.5853, 0.6255, 0.3305, 0.5177, 0.3305, 0.3326, 0.3413, 0.3326, 0.3413, 0.5177, 0.5584, 0.5574, 0.5584, 0.3723, 0.5692, 0.3723, 0.5692, 0.5574, 0.5185, 0.3699, 0.5185, 0.1848, 0.5294, 0.1848, 0.5294, 0.3699, 0.5318, 0.3699, 0.5318, 0.1848, 0.5427, 0.1848, 0.5427, 0.3699, 0.5451, 0.3699, 0.5451, 0.1848, 0.556, 0.1848, 0.556, 0.3699, 0.5451, 0.5574, 0.5451, 0.3723, 0.556, 0.3723, 0.556, 0.5574, 0.5318, 0.5574, 0.5318, 0.3723, 0.5427, 0.3723, 0.5427, 0.5574, 0.2271, 0.5383, 0.2271, 0.3533, 0.2379, 0.3533, 0.2379, 0.5383, 0.5584, 0.3699, 0.5584, 0.1848, 0.5692, 0.1848, 0.5692, 0.3699, 0.5825, 0.1848, 0.5825, 0.3699, 0.5717, 0.3699, 0.5717, 0.1848, 0.5825, 0.3723, 0.5825, 0.5574, 0.5717, 0.5574, 0.5717, 0.3723, 0.2138, 0.5383, 0.2138, 0.3533, 0.2247, 0.3533, 0.2247, 0.5383, 0.5958, 0.1848, 0.5958, 0.3699, 0.585, 0.3699, 0.585, 0.1848, 0.5958, 0.3723, 0.5958, 0.5574, 0.585, 0.5574, 0.585, 0.3723, 0.2404, 0.5383, 0.2404, 0.3533, 0.2512, 0.3533, 0.2512, 0.5383, 0.6876, 0.1351, 0.6767, 0.1351, 0.6767, 0.1145, 0.6876, 0.1145, 0.6767, 0.1607, 0.6876, 0.1607, 0.6876, 0.1813, 0.6767, 0.1813, 0.6782, 0.4393, 0.689, 0.4393, 0.689, 0.4599, 0.6782, 0.4599, 0.5185, 0.6666, 0.5294, 0.6666, 0.5294, 0.6872, 0.5185, 0.6872, 0.6767, 0.1376, 0.6876, 0.1376, 0.6876, 0.1582, 0.6767, 0.1582, 0.2404, 0.6678, 0.2512, 0.6678, 0.2512, 0.6885, 0.2404, 0.6885, 0.6769, 0.3315, 0.6878, 0.3315, 0.6878, 0.3522, 0.6769, 0.3522, 0.6782, 0.4162, 0.689, 0.4162, 0.689, 0.4369, 0.6782, 0.4369, 0.6648, 0.1669, 0.6539, 0.1669, 0.6539, 0.1463, 0.6648, 0.1145, 0.6322, 0.003728, 0.643, 0.002861, 0.643, 0.0377, 0.6322, 0.03856, 0.687, 0.5677, 0.6976, 0.5699, 0.6976, 0.5841, 0.687, 0.582, 0.6097, 0.6387, 0.6173, 0.6358, 0.6173, 0.6731, 0.6111, 0.6743, 0.6274, 0.6743, 0.6197, 0.6714, 0.6211, 0.6358, 0.6274, 0.6369, 0.6919, 0.5397, 0.6979, 0.5452, 0.6979, 0.5612, 0.6919, 0.5592, 0.5499, 0.6782, 0.5559, 0.6727, 0.5559, 0.6923, 0.5499, 0.6943, 0.5022, 0.6151, 0.513, 0.6151, 0.513, 0.6675, 0.5022, 0.6358, 0.5185, 0.5574, 0.5185, 0.3723, 0.5294, 0.3723, 0.5294, 0.5574, 0.6694, 0.4162, 0.6757, 0.4162, 0.6757, 0.4609, 0.6694, 0.4609, 0.2419, 0.6207, 0.2512, 0.6207, 0.2512, 0.6654, 0.2419, 0.6654, 0.5185, 0.6195, 0.5294, 0.6195, 0.5294, 0.6641, 0.5185, 0.6641, 0.6504, 0.6157, 0.6613, 0.6157, 0.6613, 0.6604, 0.6504, 0.6604, 0.3297, 0.6245, 0.3391, 0.6245, 0.3391, 0.6692, 0.3297, 0.6692, 0.266, 0.6281, 0.2724, 0.6281, 0.2724, 0.6728, 0.266, 0.6728, 0.69, 0.1187, 0.6991, 0.1145, 0.6991, 0.1305, 0.69, 0.133, 0.5423, 0.1798, 0.5227, 0.1798, 0.5271, 0.1481, 0.5392, 0.1068, 0.6454, 0.002861, 0.6553, 0.004638, 0.6553, 0.03947, 0.646, 0.03845, 0.69, 0.1354, 0.6991, 0.1397, 0.6991, 0.154, 0.69, 0.1515, 0.637, 0.1777, 0.6272, 0.1794, 0.6277, 0.1438, 0.637, 0.1428, 0.6897, 0.5167, 0.7004, 0.5146, 0.7004, 0.5288, 0.6897, 0.5309, 0.3028, 0.07434, 0.2771, 0.09159, 0.2618, 0.03009, 0.3028, 0.001219, 0.6478, 0.5602, 0.637, 0.5593, 0.637, 0.5245, 0.6478, 0.5254, 0.6882, 0.07044, 0.6989, 0.07256, 0.6989, 0.08681, 0.6882, 0.0847, 0.5323, 0.09147, 0.5128, 0.09147, 0.5158, 0.01842, 0.528, 0.05973, 0.2278, 0.6344, 0.2386, 0.6333, 0.2386, 0.6612, 0.2278, 0.6623, 0.5921, 0.6527, 0.583, 0.6588, 0.583, 0.6427, 0.5921, 0.6385, 0.6344, 0.4294, 0.6448, 0.4325, 0.6448, 0.4604, 0.635, 0.4582, 0.327, 0.6234, 0.3179, 0.6173, 0.3179, 0.6031, 0.327, 0.6073, 0.2551, 0.3436, 0.2551, 0.2802, 0.293, 0.2776, 0.293, 0.341, 0.6589, 0.4576, 0.6485, 0.4607, 0.6492, 0.4318, 0.6589, 0.4297, 0.2749, 0.638, 0.2841, 0.6323, 0.2841, 0.6632, 0.2768, 0.6668, 0.6669, 0.03736, 0.6577, 0.03166, 0.6596, 0.002862, 0.6669, 0.006401, 0.3208, 0.6662, 0.3268, 0.6752, 0.3268, 0.6912, 0.3208, 0.6857, 0.6961, 0.1724, 0.69, 0.1814, 0.69, 0.1619, 0.6961, 0.1564, 0.2246, 0.6623, 0.2138, 0.6612, 0.2138, 0.6333, 0.2246, 0.6344, 0.6976, 0.6008, 0.687, 0.6029, 0.687, 0.5887, 0.6976, 0.5866, 0.328, 0.3326, 0.328, 0.409, 0.2985, 0.4086, 0.2985, 0.3639, 0.2846, 0.346, 0.2846, 0.4225, 0.2551, 0.3911, 0.2551, 0.3464, 0.307, 0.1709, 0.307, 0.1185, 0.3364, 0.07788, 0.3364, 0.1543, 0.2527, 0.2324, 0.2369, 0.2824, 0.2138, 0.2577, 0.2369, 0.1848, 0.2704, 0.1848, 0.2961, 0.202, 0.2961, 0.2752, 0.2551, 0.2463, 0.3842, 0.07788, 0.4036, 0.08016, 0.4036, 0.1533, 0.3724, 0.1402, 0.3756, 0.07434, 0.3456, 0.0521, 0.3538, 0.02113, 0.3756, 0.001219, 0.4461, 0.4925, 0.4461, 0.5371, 0.4187, 0.5205, 0.4187, 0.4758, 0.4465, 0.1779, 0.4465, 0.1254, 0.4845, 0.1254, 0.4845, 0.1779, 0.378, 0.02346, 0.408, 0.001218, 0.408, 0.07434, 0.3862, 0.05443, 0.37, 0.151, 0.3506, 0.1533, 0.3389, 0.09099, 0.37, 0.07788, 0.4163, 0.4758, 0.4163, 0.5205, 0.3889, 0.5371, 0.3889, 0.4925, 0.2138, 0.001218, 0.2594, 0.02718, 0.2594, 0.09056, 0.2138, 0.0646, 0.2138, 0.119, 0.2594, 0.093, 0.2594, 0.1564, 0.2138, 0.1823, 0.2138, 0.3482, 0.2138, 0.2848, 0.2517, 0.2874, 0.2517, 0.3508, 0.3052, 0.0646, 0.3052, 0.001218, 0.3432, 0.003846, 0.3432, 0.06723, 0.406, 0.1779, 0.406, 0.1254, 0.444, 0.1254, 0.444, 0.1779, 0.3365, 0.2641, 0.3365, 0.3275, 0.2985, 0.3301, 0.2985, 0.2667, 0.4484, 0.001219, 0.4484, 0.05365, 0.4104, 0.05365, 0.4104, 0.001219, 0.29, 0.4639, 0.29, 0.4114, 0.328, 0.4114, 0.328, 0.4639, 0.3924, 0.7074, 0.3924, 0.7182, 0.3889, 0.7189, 0.3889, 0.7067, 0.5969, 0.7166, 0.5969, 0.7251, 0.5929, 0.7251, 0.5929, 0.7166, 0.716, 0.08199, 0.716, 0.07114, 0.7196, 0.07044, 0.7196, 0.0827, 0.7261, 0.05574, 0.7261, 0.06423, 0.722, 0.06423, 0.722, 0.05574, 0.716, 0.0673, 0.716, 0.05645, 0.7196, 0.05574, 0.7196, 0.068, 0.7261, 0.06667, 0.7261, 0.07515, 0.722, 0.07515, 0.722, 0.06667, 0.4493, 0.7074, 0.4493, 0.7182, 0.4457, 0.7189, 0.4457, 0.7067, 0.6041, 0.7166, 0.6041, 0.7251, 0.6, 0.7251, 0.6, 0.7166, 0.7154, 0.2739, 0.7154, 0.2631, 0.7189, 0.2624, 0.7189, 0.2746, 0.6678, 0.7162, 0.6678, 0.7247, 0.6637, 0.7247, 0.6637, 0.7162, 0.7155, 0.7167, 0.7155, 0.7058, 0.719, 0.7051, 0.719, 0.7174, 0.4893, 0.7156, 0.4893, 0.7241, 0.4853, 0.7241, 0.4853, 0.7156, 0.4731, 0.7185, 0.4731, 0.7076, 0.4767, 0.7069, 0.4767, 0.7192, 0.7261, 0.07759, 0.7261, 0.08608, 0.722, 0.08608, 0.722, 0.07759, 0.7196, 0.6644, 0.7196, 0.6753, 0.7161, 0.676, 0.7161, 0.6637, 0.7219, 0.1363, 0.7219, 0.1278, 0.726, 0.1278, 0.726, 0.1363, 0.7081, 0.6547, 0.7081, 0.6438, 0.7133, 0.6438, 0.7133, 0.6547, 0.2337, 0.7083, 0.2337, 0.7168, 0.2285, 0.7168, 0.2285, 0.7083, 0.6521, 0.7021, 0.6521, 0.7129, 0.6469, 0.7129, 0.6469, 0.7021, 0.7081, 0.6399, 0.7081, 0.629, 0.7133, 0.629, 0.7133, 0.6399, 0.3489, 0.7108, 0.3489, 0.7193, 0.3438, 0.7193, 0.3438, 0.7108, 0.3565, 0.7108, 0.3565, 0.7193, 0.3514, 0.7193, 0.3514, 0.7108, 0.6689, 0.703, 0.6689, 0.7138, 0.6637, 0.7138, 0.6637, 0.703, 0.5022, 0.7166, 0.5022, 0.7081, 0.5073, 0.7081, 0.5073, 0.7166, 0.5768, 0.7083, 0.5768, 0.7168, 0.5716, 0.7168, 0.5716, 0.7083, 0.7087, 0.1672, 0.7087, 0.1564, 0.7139, 0.1564, 0.7139, 0.1672, 0.5505, 0.71, 0.5505, 0.7185, 0.5453, 0.7185, 0.5453, 0.71, 0.515, 0.7081, 0.515, 0.7166, 0.5098, 0.7166, 0.5098, 0.7081, 0.6545, 0.7129, 0.6545, 0.7021, 0.6597, 0.7021, 0.6597, 0.7129, 0.7165, 0.5545, 0.7165, 0.563, 0.7113, 0.563, 0.7113, 0.5545, 0.4929, 0.7132, 0.4929, 0.7023, 0.4981, 0.7023, 0.4981, 0.7132, 0.7153, 0.2772, 0.7153, 0.2857, 0.7101, 0.2857, 0.7101, 0.2772, 0.725, 0.2477, 0.725, 0.2576, 0.7213, 0.2569, 0.7213, 0.2484, 0.6912, 0.4035, 0.6912, 0.412, 0.6853, 0.412, 0.6853, 0.4035, 0.6561, 0.7253, 0.6561, 0.7153, 0.6597, 0.7161, 0.6597, 0.7246, 0.374, 0.7108, 0.374, 0.7208, 0.3704, 0.72, 0.3704, 0.7116, 0.6893, 0.6521, 0.6893, 0.6606, 0.6834, 0.6606, 0.6834, 0.6521, 0.7251, 0.2328, 0.7251, 0.2427, 0.7215, 0.242, 0.7215, 0.2335, 0.7254, 0.6438, 0.7254, 0.6538, 0.7217, 0.653, 0.7217, 0.6446, 0.2948, 0.1819, 0.2948, 0.1734, 0.3007, 0.1734, 0.3007, 0.1819, 0.6919, 0.6609, 0.6919, 0.651, 0.6955, 0.6517, 0.6955, 0.6602, 0.7077, 0.687, 0.7077, 0.6785, 0.7136, 0.6785, 0.7136, 0.687, 0.7225, 0.5545, 0.7225, 0.5644, 0.7189, 0.5637, 0.7189, 0.5552, 0.7018, 0.2857, 0.7018, 0.2772, 0.7077, 0.2772, 0.7077, 0.2857, 0.6506, 0.7153, 0.6506, 0.7253, 0.6469, 0.7246, 0.6469, 0.7161, 0.596, 0.03201, 0.596, 0.04049, 0.5901, 0.04049, 0.5901, 0.03201, 0.7217, 0.2988, 0.7217, 0.2889, 0.7253, 0.2896, 0.7253, 0.2981, 0.6044, 0.03201, 0.6044, 0.04049, 0.5985, 0.04049, 0.5985, 0.03201, 0.7157, 0.6554, 0.7157, 0.6445, 0.7193, 0.6438, 0.7193, 0.6561, 0.2203, 0.7258, 0.2203, 0.7173, 0.2244, 0.7173, 0.2244, 0.7258, 0.4201, 0.7074, 0.4201, 0.7182, 0.4166, 0.7189, 0.4166, 0.7067, 0.3257, 0.7076, 0.3257, 0.7185, 0.3222, 0.7192, 0.3222, 0.7069, 0.7201, 0.6785, 0.7201, 0.687, 0.716, 0.687, 0.716, 0.6785, 0.4278, 0.7182, 0.4278, 0.7074, 0.4314, 0.7067, 0.4314, 0.7189, 0.3984, 0.7074, 0.3984, 0.7182, 0.3948, 0.7189, 0.3948, 0.7067, 0.7015, 0.1526, 0.7015, 0.1441, 0.7056, 0.1441, 0.7056, 0.1526, 0.7216, 0.5279, 0.7216, 0.5363, 0.7175, 0.5363, 0.7175, 0.5279, 0.7157, 0.6406, 0.7157, 0.6297, 0.7193, 0.629, 0.7193, 0.6413, 0.7215, 0.726, 0.7215, 0.7175, 0.7255, 0.7175, 0.7255, 0.726, 0.497, 0.7156, 0.497, 0.7241, 0.4929, 0.7241, 0.4929, 0.7156, 0.7157, 0.3004, 0.7157, 0.2896, 0.7193, 0.2889, 0.7193, 0.3011, 0.3773, 0.7245, 0.3773, 0.7161, 0.3814, 0.7161, 0.3814, 0.7245, 0.2138, 0.7258, 0.2138, 0.7173, 0.2179, 0.7173, 0.2179, 0.7258, 0.4791, 0.7185, 0.4791, 0.7076, 0.4827, 0.7069, 0.4827, 0.7192, 0.7137, 0.4746, 0.7137, 0.4869, 0.7097, 0.4869, 0.7097, 0.4746, 0.7132, 0.09288, 0.7132, 0.1051, 0.7091, 0.1051, 0.7091, 0.09288, 0.7089, 0.2745, 0.7089, 0.2623, 0.7129, 0.2623, 0.7129, 0.2745, 0.7137, 0.4598, 0.7137, 0.472, 0.7097, 0.472, 0.7097, 0.4598, 0.7096, 0.3953, 0.7096, 0.383, 0.7137, 0.383, 0.7137, 0.3953, 0.7137, 0.4154, 0.7137, 0.4276, 0.7097, 0.4276, 0.7097, 0.4154, 0.7097, 0.5018, 0.7097, 0.4895, 0.7137, 0.4895, 0.7137, 0.5018, 0.7097, 0.4572, 0.7097, 0.445, 0.7137, 0.445, 0.7137, 0.4572, 0.7089, 0.245, 0.7089, 0.2328, 0.7129, 0.2328, 0.7129, 0.245, 0.7137, 0.3682, 0.7137, 0.3805, 0.7096, 0.3805, 0.7096, 0.3682, 0.7133, 0.6904, 0.7133, 0.7027, 0.7092, 0.7027, 0.7092, 0.6904, 0.7129, 0.2476, 0.7129, 0.2598, 0.7089, 0.2598, 0.7089, 0.2476, 0.7096, 0.676, 0.7096, 0.6637, 0.7136, 0.6637, 0.7136, 0.676, 0.7138, 0.3102, 0.7138, 0.3225, 0.7097, 0.3225, 0.7097, 0.3102, 0.7137, 0.3978, 0.7137, 0.4101, 0.7096, 0.4101, 0.7096, 0.3978, 0.7097, 0.4424, 0.7097, 0.4302, 0.7137, 0.4302, 0.7137, 0.4424, 0.5378, 0.7183, 0.5378, 0.7074, 0.5413, 0.7067, 0.5413, 0.719, 0.2809, 0.7189, 0.2809, 0.708, 0.2844, 0.7073, 0.2844, 0.7196, 0.4338, 0.7182, 0.4338, 0.7074, 0.4373, 0.7067, 0.4373, 0.7189, 0.3197, 0.7076, 0.3197, 0.7185, 0.3162, 0.7192, 0.3162, 0.7069, 0.7154, 0.2592, 0.7154, 0.2484, 0.7189, 0.2477, 0.7189, 0.2599, 0.2784, 0.708, 0.2784, 0.7189, 0.2749, 0.7196, 0.2749, 0.7073, 0.453, 0.7185, 0.453, 0.7076, 0.4565, 0.7069, 0.4565, 0.7192, 0.7192, 0.09359, 0.7192, 0.1044, 0.7156, 0.1051, 0.7156, 0.09288, 0.4707, 0.7076, 0.4707, 0.7185, 0.4672, 0.7192, 0.4672, 0.7069, 0.7157, 0.702, 0.7157, 0.6911, 0.7193, 0.6904, 0.7193, 0.7027, 0.4625, 0.7076, 0.4625, 0.7185, 0.459, 0.7192, 0.459, 0.7069, 0.6909, 0.7187, 0.6909, 0.7079, 0.6944, 0.7072, 0.6944, 0.7195, 0.4043, 0.7074, 0.4043, 0.7182, 0.4008, 0.7189, 0.4008, 0.7067, 0.4142, 0.7074, 0.4142, 0.7182, 0.4106, 0.7189, 0.4106, 0.7067, 0.4433, 0.7074, 0.4433, 0.7182, 0.4398, 0.7189, 0.4398, 0.7067, 0.5318, 0.7183, 0.5318, 0.7074, 0.5354, 0.7067, 0.5354, 0.719, 0.7162, 0.4676, 0.7162, 0.4567, 0.7197, 0.4567, 0.7197, 0.4676, 0.7163, 0.1672, 0.7163, 0.1564, 0.7199, 0.1564, 0.7199, 0.1672, 0.7171, 0.5254, 0.7171, 0.5146, 0.7206, 0.5146, 0.7206, 0.5254, 0.7197, 0.4302, 0.7197, 0.441, 0.7162, 0.441, 0.7162, 0.4302, 0.7202, 0.1712, 0.7202, 0.1821, 0.7166, 0.1821, 0.7166, 0.1712, 0.7162, 0.1253, 0.7162, 0.1145, 0.7198, 0.1145, 0.7198, 0.1253, 0.7169, 0.3507, 0.7169, 0.3398, 0.7204, 0.3398, 0.7204, 0.3507, 0.7197, 0.4154, 0.7197, 0.4262, 0.7162, 0.4262, 0.7162, 0.4154, 0.7198, 0.1411, 0.7198, 0.1519, 0.7162, 0.1519, 0.7162, 0.1411, 0.7162, 0.3211, 0.7162, 0.3102, 0.7198, 0.3102, 0.7198, 0.3211, 0.7162, 0.4087, 0.7162, 0.3978, 0.7197, 0.3978, 0.7197, 0.4087, 0.7162, 0.4543, 0.7162, 0.4435, 0.7197, 0.4435, 0.7197, 0.4543, 0.7204, 0.325, 0.7204, 0.3359, 0.7169, 0.3359, 0.7169, 0.325, 0.7197, 0.47, 0.7197, 0.4809, 0.7162, 0.4809, 0.7162, 0.47, 0.7162, 0.5074, 0.7162, 0.4966, 0.7197, 0.4966, 0.7197, 0.5074, 0.7252, 0.09288, 0.7252, 0.1028, 0.7216, 0.1021, 0.7216, 0.09361, 0.6894, 0.03091, 0.6894, 0.0394, 0.6835, 0.0394, 0.6835, 0.03091, 0.6912, 0.2201, 0.6912, 0.2285, 0.6854, 0.2285, 0.6854, 0.2201, 0.7213, 0.2824, 0.7213, 0.2724, 0.725, 0.2731, 0.725, 0.2816, 0.334, 0.1734, 0.334, 0.1819, 0.3281, 0.1819, 0.3281, 0.1734, 0.6994, 0.687, 0.6994, 0.6785, 0.7053, 0.6785, 0.7053, 0.687, 0.7217, 0.639, 0.7217, 0.629, 0.7254, 0.6297, 0.7254, 0.6382, 0.3173, 0.1734, 0.3173, 0.1819, 0.3114, 0.1819, 0.3114, 0.1734, 0.3257, 0.1734, 0.3257, 0.1819, 0.3198, 0.1819, 0.3198, 0.1734, 0.7215, 0.715, 0.7215, 0.7051, 0.7251, 0.7058, 0.7251, 0.7143, 0.6753, 0.03091, 0.6753, 0.0394, 0.6694, 0.0394, 0.6694, 0.03091, 0.7217, 0.7003, 0.7217, 0.6904, 0.7253, 0.6911, 0.7253, 0.6996, 0.309, 0.1734, 0.309, 0.1819, 0.3031, 0.1819, 0.3031, 0.1734, 0.7227, 0.0201, 0.7227, 0.03003, 0.7191, 0.02931, 0.7191, 0.02082, 0.6127, 0.03201, 0.6127, 0.04049, 0.6068, 0.04049, 0.6068, 0.03201, 0.7213, 0.27, 0.7213, 0.2601, 0.725, 0.2608, 0.725, 0.2693, 0.7195, 0.1278, 0.7195, 0.1386, 0.7162, 0.1382, 0.7162, 0.1282, 0.7214, 0.5943, 0.7214, 0.6052, 0.7181, 0.6047, 0.7181, 0.5948, 0.2691, 0.7207, 0.2691, 0.7098, 0.2724, 0.7103, 0.2724, 0.7202, 0.3647, 0.7217, 0.3647, 0.7108, 0.3679, 0.7113, 0.3679, 0.7212, 0.7214, 0.5677, 0.7214, 0.5786, 0.7181, 0.5781, 0.7181, 0.5682, 0.7176, 0.5505, 0.7176, 0.5397, 0.7208, 0.5402, 0.7208, 0.5501, 0.7176, 0.2222, 0.7176, 0.2114, 0.7209, 0.2118, 0.7209, 0.2217, 0.7205, 0.6142, 0.7205, 0.6251, 0.7173, 0.6246, 0.7173, 0.6147, 0.359, 0.7217, 0.359, 0.7108, 0.3622, 0.7113, 0.3622, 0.7212, 0.7179, 0.05278, 0.7179, 0.04193, 0.7211, 0.04238, 0.7211, 0.05232, 0.7176, 0.1956, 0.7176, 0.1848, 0.7209, 0.1852, 0.7209, 0.1952, 0.7207, 0.002862, 0.7207, 0.01371, 0.7174, 0.01325, 0.7174, 0.003321, 0.3135, 0.7054, 0.3135, 0.7162, 0.3102, 0.7158, 0.3102, 0.7058, 0.7214, 0.581, 0.7214, 0.5919, 0.7181, 0.5914, 0.7181, 0.5815, 0.7209, 0.1981, 0.7209, 0.2089, 0.7176, 0.2085, 0.7176, 0.1985, 0.7174, 0.3655, 0.7174, 0.3546, 0.7206, 0.3551, 0.7206, 0.365, 0.7162, 0.4942, 0.7162, 0.4833, 0.7197, 0.4833, 0.7197, 0.4942])
me_cylinder_002.materials.append(mat_thebarrel)
me_cylinder_002.use_remesh_fix_poles = True
me_cylinder_002.use_remesh_preserve_attributes = False
me_cylinder_002.update()
me_cylinder = bpy.data.meshes.new('Cylinder')
me_cylinder.from_pydata([(-0.02692, 0.003646, -1.016), (-0.02692, 0.003646, 6.349), (0.01005, -0.01167, -1.016), (0.01005, -0.01167, 6.349), (0.02537, -0.04864, -1.016), (0.02537, -0.04864, 6.349), (0.01005, -0.08561, -1.016), (0.01005, -0.08561, 6.349), (-0.02692, -0.1009, -1.016), (-0.02692, -0.1009, 6.349), (-0.06389, -0.08561, -1.016), (-0.06389, -0.08561, 6.349), (-0.07921, -0.04864, -1.016), (-0.07921, -0.04864, 6.349), (-0.06389, -0.01167, -1.016), (-0.06389, -0.01167, 6.349), (-0.02692, 0.003646, -0.8926), (0.01005, -0.01167, -0.8926), (0.02537, -0.04864, -0.8926), (0.01005, -0.08561, -0.8926), (-0.02692, -0.1009, -0.8926), (-0.06389, -0.08561, -0.8926), (-0.07921, -0.04864, -0.8926), (-0.06389, -0.01167, -0.8926), (-0.02692, 0.01908, -0.9873), (0.02097, -0.0007517, -0.9873), (0.02097, -0.0007517, -0.8926), (0.04081, -0.04864, -0.9873), (0.04081, -0.04864, -0.8926), (0.02097, -0.09653, -0.9873), (0.02097, -0.09653, -0.8926), (-0.02692, -0.1164, -0.9873), (-0.02692, -0.1164, -0.8926), (-0.07481, -0.09653, -0.9873), (-0.07481, -0.09653, -0.8926), (-0.09465, -0.04864, -0.9873), (-0.09465, -0.04864, -0.8926), (-0.07481, -0.0007517, -0.9873), (-0.07481, -0.0007517, -0.8926), (-0.02692, 0.01908, -0.8926)], [], [(16, 1, 3, 17), (17, 3, 5, 18), (18, 5, 7, 19), (19, 7, 9, 20), (20, 9, 11, 21), (21, 11, 13, 22), (3, 1, 15, 13, 11, 9, 7, 5), (22, 13, 15, 23), (23, 15, 1, 16), (0, 2, 4, 6, 8, 10, 12, 14), (6, 4, 27, 29), (19, 20, 32, 30), (10, 8, 31, 33), (20, 21, 34, 32), (21, 22, 36, 34), (14, 12, 35, 37), (4, 2, 25, 27), (22, 23, 38, 36), (37, 38, 39, 24), (35, 36, 38, 37), (33, 34, 36, 35), (31, 32, 34, 33), (29, 30, 32, 31), (27, 28, 30, 29), (25, 26, 28, 27), (24, 39, 26, 25), (0, 14, 37, 24), (18, 19, 30, 28), (2, 0, 24, 25), (17, 18, 28, 26), (12, 10, 33, 35), (16, 17, 26, 39), (23, 16, 39, 38), (8, 6, 29, 31)])
_uv = me_cylinder.uv_layers.new(name='UVMap')
_uv.uv.foreach_set('vector', [1.0, 0.5065, 1.0, 1.0, 0.875, 1.0, 0.875, 0.5065, 0.875, 0.5065, 0.875, 1.0, 0.75, 1.0, 0.75, 0.5065, 0.75, 0.5065, 0.75, 1.0, 0.625, 1.0, 0.625, 0.5065, 0.625, 0.5065, 0.625, 1.0, 0.5, 1.0, 0.5, 0.5065, 0.5, 0.5065, 0.5, 1.0, 0.375, 1.0, 0.375, 0.5065, 0.375, 0.5065, 0.375, 1.0, 0.25, 1.0, 0.25, 0.5065, 0.4197, 0.4197, 0.25, 0.49, 0.08029, 0.4197, 0.01, 0.25, 0.08029, 0.08029, 0.25, 0.01, 0.4197, 0.08029, 0.49, 0.25, 0.25, 0.5065, 0.25, 1.0, 0.125, 1.0, 0.125, 0.5065, 0.125, 0.5065, 0.125, 1.0, 0.0, 1.0, 0.0, 0.5065, 0.75, 0.49, 0.9197, 0.4197, 0.99, 0.25, 0.9197, 0.08029, 0.75, 0.01, 0.5803, 0.08029, 0.51, 0.25, 0.5803, 0.4197, 0.9197, 0.08029, 0.99, 0.25, 0.99, 0.25, 0.9197, 0.08029, 0.625, 0.5065, 0.5, 0.5065, 0.5, 0.5065, 0.625, 0.5065, 0.5803, 0.08029, 0.75, 0.01, 0.75, 0.01, 0.5803, 0.08029, 0.5, 0.5065, 0.375, 0.5065, 0.375, 0.5065, 0.5, 0.5065, 0.375, 0.5065, 0.25, 0.5065, 0.25, 0.5065, 0.375, 0.5065, 0.5803, 0.4197, 0.51, 0.25, 0.51, 0.25, 0.5803, 0.4197, 0.99, 0.25, 0.9197, 0.4197, 0.9197, 0.4197, 0.99, 0.25, 0.25, 0.5065, 0.125, 0.5065, 0.125, 0.5065, 0.25, 0.5065, 0.125, 0.5, 0.125, 0.5065, 0.0, 0.5065, 0.0, 0.5, 0.25, 0.5, 0.25, 0.5065, 0.125, 0.5065, 0.125, 0.5, 0.375, 0.5, 0.375, 0.5065, 0.25, 0.5065, 0.25, 0.5, 0.5, 0.5, 0.5, 0.5065, 0.375, 0.5065, 0.375, 0.5, 0.625, 0.5, 0.625, 0.5065, 0.5, 0.5065, 0.5, 0.5, 0.75, 0.5, 0.75, 0.5065, 0.625, 0.5065, 0.625, 0.5, 0.875, 0.5, 0.875, 0.5065, 0.75, 0.5065, 0.75, 0.5, 1.0, 0.5, 1.0, 0.5065, 0.875, 0.5065, 0.875, 0.5, 0.75, 0.49, 0.5803, 0.4197, 0.5803, 0.4197, 0.75, 0.49, 0.75, 0.5065, 0.625, 0.5065, 0.625, 0.5065, 0.75, 0.5065, 0.9197, 0.4197, 0.75, 0.49, 0.75, 0.49, 0.9197, 0.4197, 0.875, 0.5065, 0.75, 0.5065, 0.75, 0.5065, 0.875, 0.5065, 0.51, 0.25, 0.5803, 0.08029, 0.5803, 0.08029, 0.51, 0.25, 1.0, 0.5065, 0.875, 0.5065, 0.875, 0.5065, 1.0, 0.5065, 0.125, 0.5065, 0.0, 0.5065, 0.0, 0.5065, 0.125, 0.5065, 0.75, 0.01, 0.9197, 0.08029, 0.9197, 0.08029, 0.75, 0.01])
me_cylinder.materials.append(mat_thebarrel)
me_cylinder.use_remesh_fix_poles = True
me_cylinder.use_remesh_preserve_attributes = False
me_cylinder.update()

# ---- objects
ob_thebarrel = bpy.data.objects.new('TheBarrel', me_cylinder_002)
ob_ramrod = bpy.data.objects.new('Ramrod', me_cylinder)

# ---- transforms, parenting, visibility, modifiers, constraints
ob_thebarrel.location = (-0.7343, -0.000633, 0.03877)
ob_thebarrel.rotation_euler = (-0.0, 1.571, 0.0)
ob_thebarrel.scale = (0.02076, 0.02076, 0.02076)
ob_thebarrel.lineart.crease_threshold = 0.0
ob_ramrod.location = (-1.709, 0.00301, 0.00231)
ob_ramrod.rotation_euler = (-0.0, 1.571, 0.0)
ob_ramrod.scale = (0.07889, 0.07889, 0.07889)
ob_ramrod.lineart.crease_threshold = 0.0

# ---- collection membership
col_collection.objects.link(ob_thebarrel)
col_collection.objects.link(ob_ramrod)

# ---- scene / render settings (as saved in the file)
scene.frame_start = 1; scene.frame_end = 250; scene.frame_set(4)
scene.render.engine = 'BLENDER_EEVEE_NEXT'
scene.cycles.use_denoising = False
scene.cycles.samples = 128
scene.cycles.sampling_pattern = 'TABULATED_SOBOL'
scene.cycles.use_adaptive_sampling = False
scene.cycles.use_light_tree = False
scene.view_settings.view_transform = 'Filmic'
bpy.context.view_layer.update()

# ---- added for rendering (the .blend has no active camera and no usable light): camera, sun
cam_auto = bpy.data.cameras.new('AutoCamera')
cam_auto.lens = 50.0
cam_auto.sensor_width = 36.0
cam_auto.clip_end = 1000.0
ob_auto_camera = bpy.data.objects.new('AutoCamera', cam_auto)
scene.collection.objects.link(ob_auto_camera)
ob_auto_camera.location = (-0.220487, -1.25315, 0.934169)
ob_auto_camera.rotation_euler = (1.09748, -7.21219e-08, 0.694738)
scene.camera = ob_auto_camera
light_auto_sun = bpy.data.lights.new('AutoSun', 'SUN')
light_auto_sun.energy = 3.0
light_auto_sun.angle = 0.0523599
ob_auto_sun = bpy.data.objects.new('AutoSun', light_auto_sun)
scene.collection.objects.link(ob_auto_sun)
ob_auto_sun.rotation_euler = (0.872665, 0.174533, 0.523599)
bpy.context.view_layer.update()
